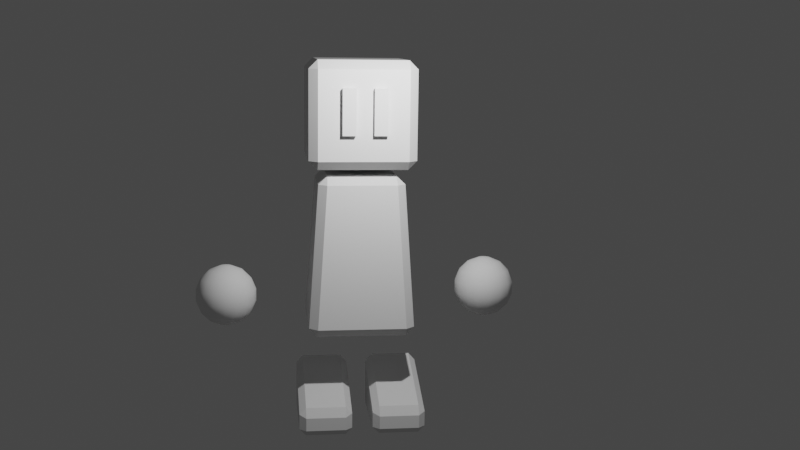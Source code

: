 # Source: Wsguy.blend  (saved by Blender 3.4.6; exported with 4.5.12 LTS)
import bpy
from mathutils import Matrix  # noqa: F401  (used for matrix-valued properties, if any)

bpy.ops.wm.read_factory_settings(use_empty=True)
scene = bpy.context.scene
scene.name = 'Scene'

# ---- collections
col_collection = bpy.data.collections.new('Collection'); scene.collection.children.link(col_collection)
col_bodyparts = bpy.data.collections.new('BodyParts'); scene.collection.children.link(col_bodyparts)
col_faceparts = bpy.data.collections.new('FaceParts'); scene.collection.children.link(col_faceparts)

# ---- materials (node trees are filled in below, after node groups)
mat_black = bpy.data.materials.new('Black')
mat_black_002 = bpy.data.materials.new('Black.002')

# ---- node groups
ng_auto_smooth = bpy.data.node_groups.new('Auto Smooth', 'GeometryNodeTree')
_s = ng_auto_smooth.interface.new_socket(name='Geometry', in_out='OUTPUT', socket_type='NodeSocketGeometry')
_s = ng_auto_smooth.interface.new_socket(name='Geometry', in_out='INPUT', socket_type='NodeSocketGeometry')
_s = ng_auto_smooth.interface.new_socket(name='Angle', in_out='INPUT', socket_type='NodeSocketFloat')
_s.subtype = 'ANGLE'
_s.min_value = 0.0
_s.max_value = 3.142
ng_auto_smooth.is_modifier = True
_N = ng_auto_smooth.nodes; _L = ng_auto_smooth.links
n0 = _N.new('NodeGroupOutput'); n0.name = 'Group Output'; n0.location = (480, -100)
n1 = _N.new('NodeGroupInput'); n1.name = 'Group Input'; n1.location = (-420, -300)
n2 = _N.new('NodeGroupInput'); n2.name = 'Group Input.001'; n2.location = (-60, -100)
n3 = _N.new('GeometryNodeSetShadeSmooth'); n3.name = 'Set Shade Smooth'; n3.location = (120, -100)
n3.domain = 'EDGE'
n4 = _N.new('GeometryNodeSetShadeSmooth'); n4.name = 'Set Shade Smooth.001'; n4.location = (300, -100)
n5 = _N.new('GeometryNodeInputMeshEdgeAngle'); n5.name = 'Edge Angle'; n5.location = (-420, -220)
n6 = _N.new('GeometryNodeInputEdgeSmooth'); n6.name = 'Is Edge Smooth'; n6.location = (-60, -160)
n7 = _N.new('GeometryNodeInputShadeSmooth'); n7.name = 'Is Face Smooth'; n7.location = (-240, -340)
n8 = _N.new('FunctionNodeBooleanMath'); n8.name = 'Boolean Math'; n8.location = (-60, -220)
n9 = _N.new('FunctionNodeCompare'); n9.name = 'Compare'; n9.location = (-240, -180)
n9.operation = 'LESS_EQUAL'
_L.new(n5.outputs[0], n9.inputs[0])
_L.new(n4.outputs[0], n0.inputs[0])
_L.new(n1.outputs[1], n9.inputs[1])
_L.new(n9.outputs[0], n8.inputs[0])
_L.new(n7.outputs[0], n8.inputs[1])
_L.new(n2.outputs[0], n3.inputs[0])
_L.new(n6.outputs[0], n3.inputs[1])
_L.new(n3.outputs[0], n4.inputs[0])
_L.new(n8.outputs[0], n3.inputs[2])
n0.is_active_output = True

# ---- material node trees

# ---- world
world_world = bpy.data.worlds.new('World'); scene.world = world_world
world_world.use_nodes = True; world_world.node_tree.nodes.clear()
_N = world_world.node_tree.nodes; _L = world_world.node_tree.links
n0 = _N.new('ShaderNodeOutputWorld'); n0.name = 'World Output'; n0.location = (300, 300)
n1 = _N.new('ShaderNodeBackground'); n1.name = 'Background'; n1.location = (10, 300)
n1.inputs[0].default_value = (0.05088, 0.05088, 0.05088, 1.0)
_L.new(n1.outputs[0], n0.inputs[0])
n0.is_active_output = True
world_world.color = (1.0, 1.0, 1.0)
world_world.use_sun_shadow = False
world_world.sun_shadow_jitter_overblur = 0.0

# ---- cameras
cam_camera = bpy.data.cameras.new('Camera')
cam_camera.clip_end = 100.0
cam_camera.ortho_scale = 7.314

# ---- lights
light_light = bpy.data.lights.new('Light', 'POINT')
light_light.transmission_factor = 0.0
light_light.energy = 1000.0
light_light.shadow_soft_size = 0.1
light_light.shadow_maximum_resolution = 0.006
light_light.use_absolute_resolution = True

# ---- meshes
me_cube_001 = bpy.data.meshes.new('Cube.001')
me_cube_001.from_pydata([(-0.8359, -0.8359, -1.0), (-0.8359, -1.0, -0.8359), (-1.0, -0.8359, -0.8359), (-0.8359, -1.0, 0.8359), (-0.8359, -0.8359, 1.0), (-1.0, -0.8359, 0.8359), (-0.8359, 0.8359, -1.0), (-1.0, 0.8359, -0.8359), (-0.8359, 1.0, -0.8359), (-0.8359, 0.8359, 1.0), (-0.8359, 1.0, 0.8359), (-1.0, 0.8359, 0.8359), (0.8359, -0.8359, -1.0), (1.0, -0.8359, -0.8359), (0.8359, -1.0, -0.8359), (0.8359, -0.8359, 1.0), (0.8359, -1.0, 0.8359), (1.0, -0.8359, 0.8359), (0.8359, 0.8359, -1.0), (0.8359, 1.0, -0.8359), (1.0, 0.8359, -0.8359), (0.8359, 0.8359, 1.0), (1.0, 0.8359, 0.8359), (0.8359, 1.0, 0.8359)], [], [(14, 16, 3, 1), (20, 22, 17, 13), (21, 9, 4, 15), (2, 5, 11, 7), (8, 10, 23, 19), (0, 1, 2), (3, 4, 5), (6, 7, 8), (9, 10, 11), (12, 13, 14), (15, 16, 17), (18, 19, 20), (21, 22, 23), (6, 0, 2, 7), (1, 3, 5, 2), (4, 9, 11, 5), (10, 8, 7, 11), (18, 6, 8, 19), (9, 21, 23, 10), (22, 20, 19, 23), (12, 18, 20, 13), (21, 15, 17, 22), (16, 14, 13, 17), (0, 12, 14, 1), (15, 4, 3, 16), (6, 18, 12, 0)])
_uv = me_cube_001.uv_layers.new(name='UVMap')
_uv.uv.foreach_set('vector', [0.3955, 0.7705, 0.6045, 0.7705, 0.6045, 0.9795, 0.3955, 0.9795, 0.3955, 0.5205, 0.6045, 0.5205, 0.6045, 0.7295, 0.3955, 0.7295, 0.6455, 0.5205, 0.8545, 0.5205, 0.8545, 0.7295, 0.6455, 0.7295, 0.3955, 0.02051, 0.6045, 0.02051, 0.6045, 0.2295, 0.3955, 0.2295, 0.3955, 0.2705, 0.6045, 0.2705, 0.6045, 0.4795, 0.3955, 0.4795, 0.1455, 0.7295, 0.1455, 0.75, 0.125, 0.7295, 0.6045, 0.0, 0.625, 0.02051, 0.6045, 0.02051, 0.1455, 0.5205, 0.125, 0.5205, 0.1455, 0.5, 0.625, 0.2295, 0.6045, 0.25, 0.6045, 0.2295, 0.3545, 0.7295, 0.375, 0.7295, 0.3545, 0.75, 0.625, 0.7705, 0.6045, 0.7705, 0.6045, 0.75, 0.3545, 0.5205, 0.3545, 0.5, 0.375, 0.5205, 0.625, 0.4795, 0.6045, 0.5, 0.6045, 0.4795, 0.1455, 0.5205, 0.1455, 0.7295, 0.125, 0.7295, 0.125, 0.5205, 0.3955, 0.0, 0.6045, 0.0, 0.6045, 0.02051, 0.3955, 0.02051, 0.625, 0.02051, 0.625, 0.2295, 0.6045, 0.2295, 0.6045, 0.02051, 0.6045, 0.2705, 0.3955, 0.2705, 0.3955, 0.2295, 0.6045, 0.2295, 0.3545, 0.5205, 0.1455, 0.5205, 0.1455, 0.5, 0.3545, 0.5, 0.625, 0.2705, 0.625, 0.4795, 0.6045, 0.4795, 0.6045, 0.2705, 0.6045, 0.5205, 0.3955, 0.5205, 0.3955, 0.4795, 0.6045, 0.4795, 0.3545, 0.7295, 0.3545, 0.5205, 0.3955, 0.5205, 0.3955, 0.7295, 0.6455, 0.5205, 0.6455, 0.7295, 0.6045, 0.7295, 0.6045, 0.5205, 0.6045, 0.7705, 0.3955, 0.7705, 0.3955, 0.7295, 0.6045, 0.7295, 0.1455, 0.7295, 0.3545, 0.7295, 0.3545, 0.75, 0.1455, 0.75, 0.625, 0.7705, 0.625, 0.9795, 0.6045, 0.9795, 0.6045, 0.7705, 0.1455, 0.5205, 0.3545, 0.5205, 0.3545, 0.7295, 0.1455, 0.7295])
me_cube_001.update()
me_sphere_001 = bpy.data.meshes.new('Sphere.001')
me_sphere_001.from_pydata([(-4.005e-08, 0.3245, 0.4856), (-4.005e-08, 0.4856, 0.3245), (-4.005e-08, 0.5728, 0.1139), (-4.005e-08, 0.5728, -0.1139), (-4.005e-08, 0.4856, -0.3245), (0.0436, 0.1053, 0.5728), (0.1242, 0.2998, 0.4856), (0.1858, 0.4487, 0.3245), (0.2192, 0.5292, 0.1139), (0.2192, 0.5292, -0.1139), (0.1858, 0.4487, -0.3245), (0.1242, 0.2998, -0.4856), (0.0436, 0.1053, -0.5728), (0.08057, 0.08057, 0.5728), (0.2294, 0.2294, 0.4856), (0.3434, 0.3434, 0.3245), (0.4051, 0.4051, 0.1139), (0.4051, 0.4051, -0.1139), (0.3434, 0.3434, -0.3245), (0.2294, 0.2294, -0.4856), (0.08057, 0.08057, -0.5728), (-4.005e-08, -1.192e-07, 0.5841), (0.1053, 0.0436, 0.5728), (0.2998, 0.1242, 0.4856), (0.4487, 0.1858, 0.3245), (0.5292, 0.2192, 0.1139), (0.5292, 0.2192, -0.1139), (0.4487, 0.1858, -0.3245), (0.2998, 0.1242, -0.4856), (0.1053, 0.0436, -0.5728), (0.1139, -1.192e-07, 0.5728), (0.3245, -1.192e-07, 0.4856), (0.4856, -1.192e-07, 0.3245), (0.5728, -1.192e-07, 0.1139), (0.5728, -1.192e-07, -0.1139), (0.4856, -1.192e-07, -0.3245), (0.3245, -1.192e-07, -0.4856), (0.1139, -1.192e-07, -0.5728), (0.1053, -0.0436, 0.5728), (0.2998, -0.1242, 0.4856), (0.4487, -0.1858, 0.3245), (0.5292, -0.2192, 0.1139), (0.5292, -0.2192, -0.1139), (0.4487, -0.1858, -0.3245), (0.2998, -0.1242, -0.4856), (0.1053, -0.0436, -0.5728), (0.08057, -0.08057, 0.5728), (0.2294, -0.2294, 0.4856), (0.3434, -0.3434, 0.3245), (0.4051, -0.4051, 0.1139), (0.4051, -0.4051, -0.1139), (0.3434, -0.3434, -0.3245), (0.2294, -0.2294, -0.4856), (0.08057, -0.08057, -0.5728), (0.0436, -0.1053, 0.5728), (0.1242, -0.2998, 0.4856), (0.1858, -0.4487, 0.3245), (0.2192, -0.5292, 0.1139), (0.2192, -0.5292, -0.1139), (0.1858, -0.4487, -0.3245), (0.1242, -0.2998, -0.4856), (0.0436, -0.1053, -0.5728), (-4.44e-08, -0.1139, 0.5728), (-9.662e-08, -0.3245, 0.4856), (-1.01e-07, -0.4856, 0.3245), (-1.184e-07, -0.5728, 0.1139), (-1.184e-07, -0.5728, -0.1139), (-1.01e-07, -0.4856, -0.3245), (-9.662e-08, -0.3245, -0.4856), (-4.44e-08, -0.1139, -0.5728), (-0.0436, -0.1053, 0.5728), (-0.1242, -0.2998, 0.4856), (-0.1858, -0.4487, 0.3245), (-0.2192, -0.5292, 0.1139), (-0.2192, -0.5292, -0.1139), (-0.1858, -0.4487, -0.3245), (-0.1242, -0.2998, -0.4856), (-0.0436, -0.1053, -0.5728), (-0.08057, -0.08057, 0.5728), (-0.2294, -0.2294, 0.4856), (-0.3434, -0.3434, 0.3245), (-0.4051, -0.4051, 0.1139), (-0.4051, -0.4051, -0.1139), (-0.3434, -0.3434, -0.3245), (-0.2294, -0.2294, -0.4856), (-0.08057, -0.08057, -0.5728), (-4.005e-08, -1.192e-07, -0.5841), (-0.1053, -0.0436, 0.5728), (-0.2998, -0.1242, 0.4856), (-0.4487, -0.1858, 0.3245), (-0.5292, -0.2192, 0.1139), (-0.5292, -0.2192, -0.1139), (-0.4487, -0.1858, -0.3245), (-0.2998, -0.1242, -0.4856), (-0.1053, -0.0436, -0.5728), (-0.1139, -1.192e-07, 0.5728), (-0.3245, 0.0, 0.4856), (-0.4856, 0.0, 0.3245), (-0.5728, 0.0, 0.1139), (-0.5728, 0.0, -0.1139), (-0.4856, 0.0, -0.3245), (-0.3245, 0.0, -0.4856), (-0.1139, -1.192e-07, -0.5728), (-0.1053, 0.0436, 0.5728), (-0.2998, 0.1242, 0.4856), (-0.4487, 0.1858, 0.3245), (-0.5292, 0.2192, 0.1139), (-0.5292, 0.2192, -0.1139), (-0.4487, 0.1858, -0.3245), (-0.2998, 0.1242, -0.4856), (-0.1053, 0.0436, -0.5728), (-0.08057, 0.08057, 0.5728), (-0.2294, 0.2294, 0.4856), (-0.3434, 0.3434, 0.3245), (-0.4051, 0.4051, 0.1139), (-0.4051, 0.4051, -0.1139), (-0.3434, 0.3434, -0.3245), (-0.2294, 0.2294, -0.4856), (-0.08057, 0.08057, -0.5728), (-0.0436, 0.1053, 0.5728), (-0.1242, 0.2998, 0.4856), (-0.1858, 0.4487, 0.3245), (-0.2192, 0.5292, 0.1139), (-0.2192, 0.5292, -0.1139), (-0.1858, 0.4487, -0.3245), (-0.1242, 0.2998, -0.4856), (-0.0436, 0.1053, -0.5728), (-3.135e-08, 0.1139, 0.5728), (8.615e-08, 0.3245, -0.4856), (-3.135e-08, 0.1139, -0.5728)], [], [(122, 2, 3, 123), (9, 3, 2, 8), (4, 3, 9, 10), (23, 14, 13, 22), (18, 10, 9, 17), (21, 5, 127), (12, 129, 128, 11), (11, 128, 4, 10), (21, 13, 5), (20, 12, 11, 19), (127, 5, 6, 0), (15, 7, 6, 14), (17, 9, 8, 16), (26, 17, 16, 25), (24, 15, 14, 23), (34, 26, 25, 33), (27, 18, 17, 26), (86, 12, 20), (32, 24, 23, 31), (29, 20, 19, 28), (33, 25, 24, 32), (28, 19, 18, 27), (31, 23, 22, 30), (21, 22, 13), (42, 34, 33, 41), (36, 28, 27, 35), (35, 27, 26, 34), (37, 29, 28, 36), (41, 33, 32, 40), (39, 31, 30, 38), (21, 30, 22), (86, 20, 29), (50, 42, 41, 49), (44, 36, 35, 43), (43, 35, 34, 42), (40, 32, 31, 39), (47, 39, 38, 46), (49, 41, 40, 48), (21, 38, 30), (45, 37, 36, 44), (86, 29, 37), (52, 44, 43, 51), (51, 43, 42, 50), (48, 40, 39, 47), (58, 50, 49, 57), (55, 47, 46, 54), (21, 46, 38), (53, 45, 44, 52), (57, 49, 48, 56), (86, 37, 45), (60, 52, 51, 59), (59, 51, 50, 58), (56, 48, 47, 55), (66, 58, 57, 65), (61, 53, 52, 60), (21, 54, 46), (65, 57, 56, 64), (86, 45, 53), (63, 55, 54, 62), (68, 60, 59, 67), (67, 59, 58, 66), (64, 56, 55, 63), (74, 66, 65, 73), (69, 61, 60, 68), (73, 65, 64, 72), (21, 62, 54), (86, 53, 61), (71, 63, 62, 70), (76, 68, 67, 75), (75, 67, 66, 74), (72, 64, 63, 71), (82, 74, 73, 81), (81, 73, 72, 80), (86, 61, 69), (21, 70, 62), (79, 71, 70, 78), (77, 69, 68, 76), (83, 75, 74, 82), (80, 72, 71, 79), (91, 82, 81, 90), (84, 76, 75, 83), (21, 78, 70), (86, 69, 77), (88, 79, 78, 87), (85, 77, 76, 84), (90, 81, 80, 89), (89, 80, 79, 88), (99, 91, 90, 98), (93, 84, 83, 92), (21, 87, 78), (86, 77, 85), (96, 88, 87, 95), (92, 83, 82, 91), (98, 90, 89, 97), (94, 85, 84, 93), (97, 89, 88, 96), (107, 99, 98, 106), (101, 93, 92, 100), (21, 95, 87), (104, 96, 95, 103), (100, 92, 91, 99), (86, 85, 94), (102, 94, 93, 101), (106, 98, 97, 105), (108, 100, 99, 107), (105, 97, 96, 104), (115, 107, 106, 114), (109, 101, 100, 108), (112, 104, 103, 111), (86, 94, 102), (110, 102, 101, 109), (114, 106, 105, 113), (21, 103, 95), (116, 108, 107, 115), (113, 105, 104, 112), (123, 115, 114, 122), (86, 102, 110), (120, 112, 111, 119), (118, 110, 109, 117), (122, 114, 113, 121), (117, 109, 108, 116), (21, 111, 103), (121, 113, 112, 120), (86, 126, 129), (124, 116, 115, 123), (86, 110, 118), (121, 120, 0, 1), (126, 118, 117, 125), (122, 121, 1, 2), (125, 117, 116, 124), (0, 120, 119, 127), (21, 119, 111), (128, 125, 124, 4), (124, 123, 3, 4), (129, 126, 125, 128), (21, 127, 119), (86, 118, 126), (16, 8, 7, 15), (2, 1, 7, 8), (25, 16, 15, 24), (86, 129, 12), (19, 11, 10, 18), (14, 6, 5, 13), (1, 0, 6, 7)])
me_sphere_001.polygons.foreach_set('use_smooth', [True] * 144)
_uv = me_sphere_001.uv_layers.new(name='UVMap')
_uv.uv.foreach_set('vector', [0.8125, 0.5625, 0.75, 0.5625, 0.75, 0.4375, 0.8125, 0.4375, 0.6875, 0.4375, 0.75, 0.4375, 0.75, 0.5625, 0.6875, 0.5625, 0.75, 0.3125, 0.75, 0.4375, 0.6875, 0.4375, 0.6875, 0.3125, 0.5625, 0.8125, 0.625, 0.8125, 0.625, 0.9375, 0.5625, 0.9375, 0.625, 0.3125, 0.6875, 0.3125, 0.6875, 0.4375, 0.625, 0.4375, 0.7031, 1.0, 0.6875, 0.9375, 0.75, 0.9375, 0.6875, 0.0625, 0.75, 0.0625, 0.75, 0.1875, 0.6875, 0.1875, 0.6875, 0.1875, 0.75, 0.1875, 0.75, 0.3125, 0.6875, 0.3125, 0.6406, 1.0, 0.625, 0.9375, 0.6875, 0.9375, 0.625, 0.0625, 0.6875, 0.0625, 0.6875, 0.1875, 0.625, 0.1875, 0.75, 0.9375, 0.6875, 0.9375, 0.6875, 0.8125, 0.75, 0.8125, 0.625, 0.6875, 0.6875, 0.6875, 0.6875, 0.8125, 0.625, 0.8125, 0.625, 0.4375, 0.6875, 0.4375, 0.6875, 0.5625, 0.625, 0.5625, 0.5625, 0.4375, 0.625, 0.4375, 0.625, 0.5625, 0.5625, 0.5625, 0.5625, 0.6875, 0.625, 0.6875, 0.625, 0.8125, 0.5625, 0.8125, 0.5, 0.4375, 0.5625, 0.4375, 0.5625, 0.5625, 0.5, 0.5625, 0.5625, 0.3125, 0.625, 0.3125, 0.625, 0.4375, 0.5625, 0.4375, 0.6719, 0.0, 0.6875, 0.0625, 0.625, 0.0625, 0.5, 0.6875, 0.5625, 0.6875, 0.5625, 0.8125, 0.5, 0.8125, 0.5625, 0.0625, 0.625, 0.0625, 0.625, 0.1875, 0.5625, 0.1875, 0.5, 0.5625, 0.5625, 0.5625, 0.5625, 0.6875, 0.5, 0.6875, 0.5625, 0.1875, 0.625, 0.1875, 0.625, 0.3125, 0.5625, 0.3125, 0.5, 0.8125, 0.5625, 0.8125, 0.5625, 0.9375, 0.5, 0.9375, 0.5781, 1.0, 0.5625, 0.9375, 0.625, 0.9375, 0.4375, 0.4375, 0.5, 0.4375, 0.5, 0.5625, 0.4375, 0.5625, 0.5, 0.1875, 0.5625, 0.1875, 0.5625, 0.3125, 0.5, 0.3125, 0.5, 0.3125, 0.5625, 0.3125, 0.5625, 0.4375, 0.5, 0.4375, 0.5, 0.0625, 0.5625, 0.0625, 0.5625, 0.1875, 0.5, 0.1875, 0.4375, 0.5625, 0.5, 0.5625, 0.5, 0.6875, 0.4375, 0.6875, 0.4375, 0.8125, 0.5, 0.8125, 0.5, 0.9375, 0.4375, 0.9375, 0.5156, 1.0, 0.5, 0.9375, 0.5625, 0.9375, 0.6094, 0.0, 0.625, 0.0625, 0.5625, 0.0625, 0.375, 0.4375, 0.4375, 0.4375, 0.4375, 0.5625, 0.375, 0.5625, 0.4375, 0.1875, 0.5, 0.1875, 0.5, 0.3125, 0.4375, 0.3125, 0.4375, 0.3125, 0.5, 0.3125, 0.5, 0.4375, 0.4375, 0.4375, 0.4375, 0.6875, 0.5, 0.6875, 0.5, 0.8125, 0.4375, 0.8125, 0.375, 0.8125, 0.4375, 0.8125, 0.4375, 0.9375, 0.375, 0.9375, 0.375, 0.5625, 0.4375, 0.5625, 0.4375, 0.6875, 0.375, 0.6875, 0.4531, 1.0, 0.4375, 0.9375, 0.5, 0.9375, 0.4375, 0.0625, 0.5, 0.0625, 0.5, 0.1875, 0.4375, 0.1875, 0.5469, 0.0, 0.5625, 0.0625, 0.5, 0.0625, 0.375, 0.1875, 0.4375, 0.1875, 0.4375, 0.3125, 0.375, 0.3125, 0.375, 0.3125, 0.4375, 0.3125, 0.4375, 0.4375, 0.375, 0.4375, 0.375, 0.6875, 0.4375, 0.6875, 0.4375, 0.8125, 0.375, 0.8125, 0.3125, 0.4375, 0.375, 0.4375, 0.375, 0.5625, 0.3125, 0.5625, 0.3125, 0.8125, 0.375, 0.8125, 0.375, 0.9375, 0.3125, 0.9375, 0.3906, 1.0, 0.375, 0.9375, 0.4375, 0.9375, 0.375, 0.0625, 0.4375, 0.0625, 0.4375, 0.1875, 0.375, 0.1875, 0.3125, 0.5625, 0.375, 0.5625, 0.375, 0.6875, 0.3125, 0.6875, 0.4844, 0.0, 0.5, 0.0625, 0.4375, 0.0625, 0.3125, 0.1875, 0.375, 0.1875, 0.375, 0.3125, 0.3125, 0.3125, 0.3125, 0.3125, 0.375, 0.3125, 0.375, 0.4375, 0.3125, 0.4375, 0.3125, 0.6875, 0.375, 0.6875, 0.375, 0.8125, 0.3125, 0.8125, 0.25, 0.4375, 0.3125, 0.4375, 0.3125, 0.5625, 0.25, 0.5625, 0.3125, 0.0625, 0.375, 0.0625, 0.375, 0.1875, 0.3125, 0.1875, 0.3281, 1.0, 0.3125, 0.9375, 0.375, 0.9375, 0.25, 0.5625, 0.3125, 0.5625, 0.3125, 0.6875, 0.25, 0.6875, 0.4219, 0.0, 0.4375, 0.0625, 0.375, 0.0625, 0.25, 0.8125, 0.3125, 0.8125, 0.3125, 0.9375, 0.25, 0.9375, 0.25, 0.1875, 0.3125, 0.1875, 0.3125, 0.3125, 0.25, 0.3125, 0.25, 0.3125, 0.3125, 0.3125, 0.3125, 0.4375, 0.25, 0.4375, 0.25, 0.6875, 0.3125, 0.6875, 0.3125, 0.8125, 0.25, 0.8125, 0.1875, 0.4375, 0.25, 0.4375, 0.25, 0.5625, 0.1875, 0.5625, 0.25, 0.0625, 0.3125, 0.0625, 0.3125, 0.1875, 0.25, 0.1875, 0.1875, 0.5625, 0.25, 0.5625, 0.25, 0.6875, 0.1875, 0.6875, 0.2656, 1.0, 0.25, 0.9375, 0.3125, 0.9375, 0.3594, 0.0, 0.375, 0.0625, 0.3125, 0.0625, 0.1875, 0.8125, 0.25, 0.8125, 0.25, 0.9375, 0.1875, 0.9375, 0.1875, 0.1875, 0.25, 0.1875, 0.25, 0.3125, 0.1875, 0.3125, 0.1875, 0.3125, 0.25, 0.3125, 0.25, 0.4375, 0.1875, 0.4375, 0.1875, 0.6875, 0.25, 0.6875, 0.25, 0.8125, 0.1875, 0.8125, 0.125, 0.4375, 0.1875, 0.4375, 0.1875, 0.5625, 0.125, 0.5625, 0.125, 0.5625, 0.1875, 0.5625, 0.1875, 0.6875, 0.125, 0.6875, 0.2969, 0.0, 0.3125, 0.0625, 0.25, 0.0625, 0.2031, 1.0, 0.1875, 0.9375, 0.25, 0.9375, 0.125, 0.8125, 0.1875, 0.8125, 0.1875, 0.9375, 0.125, 0.9375, 0.1875, 0.0625, 0.25, 0.0625, 0.25, 0.1875, 0.1875, 0.1875, 0.125, 0.3125, 0.1875, 0.3125, 0.1875, 0.4375, 0.125, 0.4375, 0.125, 0.6875, 0.1875, 0.6875, 0.1875, 0.8125, 0.125, 0.8125, 0.0625, 0.4375, 0.125, 0.4375, 0.125, 0.5625, 0.0625, 0.5625, 0.125, 0.1875, 0.1875, 0.1875, 0.1875, 0.3125, 0.125, 0.3125, 0.1406, 1.0, 0.125, 0.9375, 0.1875, 0.9375, 0.2344, 0.0, 0.25, 0.0625, 0.1875, 0.0625, 0.0625, 0.8125, 0.125, 0.8125, 0.125, 0.9375, 0.0625, 0.9375, 0.125, 0.0625, 0.1875, 0.0625, 0.1875, 0.1875, 0.125, 0.1875, 0.0625, 0.5625, 0.125, 0.5625, 0.125, 0.6875, 0.0625, 0.6875, 0.0625, 0.6875, 0.125, 0.6875, 0.125, 0.8125, 0.0625, 0.8125, 0.0, 0.4375, 0.0625, 0.4375, 0.0625, 0.5625, 1.0, 0.5625, 0.0625, 0.1875, 0.125, 0.1875, 0.125, 0.3125, 0.0625, 0.3125, 0.07812, 1.0, 0.0625, 0.9375, 0.125, 0.9375, 0.1719, 0.0, 0.1875, 0.0625, 0.125, 0.0625, 0.0, 0.8125, 0.0625, 0.8125, 0.0625, 0.9375, 1.0, 0.9375, 0.0625, 0.3125, 0.125, 0.3125, 0.125, 0.4375, 0.0625, 0.4375, 0.0, 0.5625, 0.0625, 0.5625, 0.0625, 0.6875, 1.0, 0.6875, 0.0625, 0.0625, 0.125, 0.0625, 0.125, 0.1875, 0.0625, 0.1875, 0.0, 0.6875, 0.0625, 0.6875, 0.0625, 0.8125, 1.0, 0.8125, 0.9375, 0.4375, 0.0, 0.4375, 1.0, 0.5625, 0.9375, 0.5625, 0.0, 0.1875, 0.0625, 0.1875, 0.0625, 0.3125, 1.0, 0.3125, 0.01562, 1.0, 0.0, 0.9375, 0.0625, 0.9375, 0.9375, 0.8125, 0.0, 0.8125, 1.0, 0.9375, 0.9375, 0.9375, 0.0, 0.3125, 0.0625, 0.3125, 0.0625, 0.4375, 1.0, 0.4375, 0.1094, 0.0, 0.125, 0.0625, 0.0625, 0.0625, 0.0, 0.0625, 0.0625, 0.0625, 0.0625, 0.1875, 1.0, 0.1875, 0.9375, 0.5625, 0.0, 0.5625, 1.0, 0.6875, 0.9375, 0.6875, 0.9375, 0.3125, 0.0, 0.3125, 1.0, 0.4375, 0.9375, 0.4375, 0.9375, 0.6875, 0.0, 0.6875, 1.0, 0.8125, 0.9375, 0.8125, 0.875, 0.4375, 0.9375, 0.4375, 0.9375, 0.5625, 0.875, 0.5625, 0.9375, 0.1875, 0.0, 0.1875, 1.0, 0.3125, 0.9375, 0.3125, 0.875, 0.8125, 0.9375, 0.8125, 0.9375, 0.9375, 0.875, 0.9375, 0.04688, 0.0, 0.0625, 0.0625, 0.0, 0.0625, 0.9375, 0.0625, 0.0, 0.0625, 1.0, 0.1875, 0.9375, 0.1875, 0.875, 0.5625, 0.9375, 0.5625, 0.9375, 0.6875, 0.875, 0.6875, 0.9531, 1.0, 0.9375, 0.9375, 1.0, 0.9375, 0.875, 0.3125, 0.9375, 0.3125, 0.9375, 0.4375, 0.875, 0.4375, 0.875, 0.6875, 0.9375, 0.6875, 0.9375, 0.8125, 0.875, 0.8125, 0.8125, 0.4375, 0.875, 0.4375, 0.875, 0.5625, 0.8125, 0.5625, 0.9844, 0.0, 1.0, 0.0625, 0.9375, 0.0625, 0.8125, 0.8125, 0.875, 0.8125, 0.875, 0.9375, 0.8125, 0.9375, 0.875, 0.0625, 0.9375, 0.0625, 0.9375, 0.1875, 0.875, 0.1875, 0.8125, 0.5625, 0.875, 0.5625, 0.875, 0.6875, 0.8125, 0.6875, 0.875, 0.1875, 0.9375, 0.1875, 0.9375, 0.3125, 0.875, 0.3125, 0.8906, 1.0, 0.875, 0.9375, 0.9375, 0.9375, 0.8125, 0.6875, 0.875, 0.6875, 0.875, 0.8125, 0.8125, 0.8125, 0.7969, 0.0, 0.8125, 0.0625, 0.75, 0.0625, 0.8125, 0.3125, 0.875, 0.3125, 0.875, 0.4375, 0.8125, 0.4375, 0.9219, 0.0, 0.9375, 0.0625, 0.875, 0.0625, 0.8125, 0.6875, 0.8125, 0.8125, 0.75, 0.8125, 0.75, 0.6875, 0.8125, 0.0625, 0.875, 0.0625, 0.875, 0.1875, 0.8125, 0.1875, 0.8125, 0.5625, 0.8125, 0.6875, 0.75, 0.6875, 0.75, 0.5625, 0.8125, 0.1875, 0.875, 0.1875, 0.875, 0.3125, 0.8125, 0.3125, 0.75, 0.8125, 0.8125, 0.8125, 0.8125, 0.9375, 0.75, 0.9375, 0.8281, 1.0, 0.8125, 0.9375, 0.875, 0.9375, 0.75, 0.1875, 0.8125, 0.1875, 0.8125, 0.3125, 0.75, 0.3125, 0.8125, 0.3125, 0.8125, 0.4375, 0.75, 0.4375, 0.75, 0.3125, 0.75, 0.0625, 0.8125, 0.0625, 0.8125, 0.1875, 0.75, 0.1875, 0.7656, 1.0, 0.75, 0.9375, 0.8125, 0.9375, 0.8594, 0.0, 0.875, 0.0625, 0.8125, 0.0625, 0.625, 0.5625, 0.6875, 0.5625, 0.6875, 0.6875, 0.625, 0.6875, 0.75, 0.5625, 0.75, 0.6875, 0.6875, 0.6875, 0.6875, 0.5625, 0.5625, 0.5625, 0.625, 0.5625, 0.625, 0.6875, 0.5625, 0.6875, 0.7344, 0.0, 0.75, 0.0625, 0.6875, 0.0625, 0.625, 0.1875, 0.6875, 0.1875, 0.6875, 0.3125, 0.625, 0.3125, 0.625, 0.8125, 0.6875, 0.8125, 0.6875, 0.9375, 0.625, 0.9375, 0.75, 0.6875, 0.75, 0.8125, 0.6875, 0.8125, 0.6875, 0.6875])
me_sphere_001.update()
me_cube_004 = bpy.data.meshes.new('Cube.004')
me_cube_004.from_pydata([(-0.7355, -0.3744, -0.4144), (-0.7355, -0.4976, -0.2912), (-0.8587, -0.3744, -0.2912), (-0.7355, -0.4976, 0.5762), (-0.7442, -0.3744, 0.7122), (-0.8587, -0.3744, 0.6343), (-0.7355, 0.3744, -0.4144), (-0.8587, 0.3744, -0.2912), (-0.7355, 0.4976, -0.2912), (-0.7442, 0.3744, 0.7122), (-0.7355, 0.4976, 0.5762), (-0.8587, 0.3744, 0.6343), (0.7355, -0.3744, -0.4143), (0.8587, -0.3744, -0.2911), (0.7355, -0.4976, -0.2911), (0.7442, -0.3744, 0.1228), (0.7355, -0.4976, -0.006323), (0.8587, -0.3744, -0.04581), (0.7355, 0.3744, -0.4143), (0.7355, 0.4976, -0.2911), (0.8587, 0.3744, -0.2911), (0.7442, 0.3744, 0.1228), (0.8587, 0.3744, -0.04581), (0.7355, 0.4976, -0.006323)], [], [(14, 16, 3, 1), (20, 22, 17, 13), (21, 9, 4, 15), (2, 5, 11, 7), (8, 10, 23, 19), (0, 1, 2), (3, 4, 5), (6, 7, 8), (9, 10, 11), (12, 13, 14), (15, 16, 17), (18, 19, 20), (21, 22, 23), (6, 0, 2, 7), (1, 3, 5, 2), (4, 9, 11, 5), (10, 8, 7, 11), (18, 6, 8, 19), (9, 21, 23, 10), (22, 20, 19, 23), (12, 18, 20, 13), (21, 15, 17, 22), (16, 14, 13, 17), (0, 12, 14, 1), (15, 4, 3, 16), (6, 18, 12, 0)])
_uv = me_cube_004.uv_layers.new(name='UVMap')
_uv.uv.foreach_set('vector', [0.4309, 0.7679, 0.568, 0.7679, 0.5948, 0.9821, 0.4045, 0.9821, 0.4376, 0.531, 0.5624, 0.531, 0.5624, 0.719, 0.4376, 0.719, 0.6417, 0.531, 0.8583, 0.531, 0.8583, 0.719, 0.6417, 0.719, 0.4013, 0.03095, 0.5987, 0.03095, 0.5987, 0.219, 0.4013, 0.219, 0.4045, 0.2679, 0.5948, 0.2679, 0.568, 0.4821, 0.4309, 0.4821, 0.1429, 0.719, 0.1429, 0.75, 0.125, 0.719, 0.5863, 0.0, 0.6153, 0.03095, 0.5987, 0.03095, 0.1429, 0.531, 0.125, 0.531, 0.1429, 0.5, 0.6153, 0.219, 0.5863, 0.25, 0.5987, 0.219, 0.3571, 0.719, 0.375, 0.719, 0.3571, 0.75, 0.625, 0.719, 0.5824, 0.75, 0.5624, 0.719, 0.3571, 0.531, 0.3571, 0.5, 0.375, 0.531, 0.625, 0.531, 0.5624, 0.531, 0.5824, 0.5, 0.1429, 0.531, 0.1429, 0.719, 0.125, 0.719, 0.125, 0.531, 0.4013, 0.0, 0.5863, 0.0, 0.5987, 0.03095, 0.4013, 0.03095, 0.625, 0.03095, 0.625, 0.219, 0.5987, 0.219, 0.5987, 0.03095, 0.5948, 0.2679, 0.4045, 0.2679, 0.4013, 0.219, 0.5987, 0.219, 0.3571, 0.531, 0.1429, 0.531, 0.1429, 0.5, 0.3571, 0.5, 0.625, 0.2667, 0.625, 0.4833, 0.568, 0.4821, 0.5948, 0.2679, 0.5624, 0.531, 0.4376, 0.531, 0.4309, 0.4821, 0.568, 0.4821, 0.3571, 0.719, 0.3571, 0.531, 0.4376, 0.531, 0.4376, 0.719, 0.6417, 0.531, 0.6417, 0.719, 0.5624, 0.719, 0.5624, 0.531, 0.568, 0.7679, 0.4309, 0.7679, 0.4376, 0.719, 0.5624, 0.719, 0.1429, 0.719, 0.3571, 0.719, 0.3571, 0.75, 0.1429, 0.75, 0.625, 0.7667, 0.625, 0.9833, 0.5948, 0.9821, 0.568, 0.7679, 0.1429, 0.531, 0.3571, 0.531, 0.3571, 0.719, 0.1429, 0.719])
me_cube_004.update()
me_sphere = bpy.data.meshes.new('Sphere')
me_sphere.from_pydata([(-4.005e-08, 0.3245, 0.4856), (-4.005e-08, 0.4856, 0.3245), (-4.005e-08, 0.5728, 0.1139), (-4.005e-08, 0.5728, -0.1139), (-4.005e-08, 0.4856, -0.3245), (0.0436, 0.1053, 0.5728), (0.1242, 0.2998, 0.4856), (0.1858, 0.4487, 0.3245), (0.2192, 0.5292, 0.1139), (0.2192, 0.5292, -0.1139), (0.1858, 0.4487, -0.3245), (0.1242, 0.2998, -0.4856), (0.0436, 0.1053, -0.5728), (0.08057, 0.08057, 0.5728), (0.2294, 0.2294, 0.4856), (0.3434, 0.3434, 0.3245), (0.4051, 0.4051, 0.1139), (0.4051, 0.4051, -0.1139), (0.3434, 0.3434, -0.3245), (0.2294, 0.2294, -0.4856), (0.08057, 0.08057, -0.5728), (-4.005e-08, -2.384e-07, 0.5841), (0.1053, 0.0436, 0.5728), (0.2998, 0.1242, 0.4856), (0.4487, 0.1858, 0.3245), (0.5292, 0.2192, 0.1139), (0.5292, 0.2192, -0.1139), (0.4487, 0.1858, -0.3245), (0.2998, 0.1242, -0.4856), (0.1053, 0.0436, -0.5728), (0.1139, -2.384e-07, 0.5728), (0.3245, -2.384e-07, 0.4856), (0.4856, -2.384e-07, 0.3245), (0.5728, -2.384e-07, 0.1139), (0.5728, -2.384e-07, -0.1139), (0.4856, -2.384e-07, -0.3245), (0.3245, -2.384e-07, -0.4856), (0.1139, -2.384e-07, -0.5728), (0.1053, -0.0436, 0.5728), (0.2998, -0.1242, 0.4856), (0.4487, -0.1858, 0.3245), (0.5292, -0.2192, 0.1139), (0.5292, -0.2192, -0.1139), (0.4487, -0.1858, -0.3245), (0.2998, -0.1242, -0.4856), (0.1053, -0.0436, -0.5728), (0.08057, -0.08057, 0.5728), (0.2294, -0.2294, 0.4856), (0.3434, -0.3434, 0.3245), (0.4051, -0.4051, 0.1139), (0.4051, -0.4051, -0.1139), (0.3434, -0.3434, -0.3245), (0.2294, -0.2294, -0.4856), (0.08057, -0.08057, -0.5728), (0.0436, -0.1053, 0.5728), (0.1242, -0.2998, 0.4856), (0.1858, -0.4487, 0.3245), (0.2192, -0.5292, 0.1139), (0.2192, -0.5292, -0.1139), (0.1858, -0.4487, -0.3245), (0.1242, -0.2998, -0.4856), (0.0436, -0.1053, -0.5728), (-4.44e-08, -0.1139, 0.5728), (-9.662e-08, -0.3245, 0.4856), (-1.01e-07, -0.4856, 0.3245), (-1.184e-07, -0.5728, 0.1139), (-1.184e-07, -0.5728, -0.1139), (-1.01e-07, -0.4856, -0.3245), (-9.662e-08, -0.3245, -0.4856), (-4.44e-08, -0.1139, -0.5728), (-0.0436, -0.1053, 0.5728), (-0.1242, -0.2998, 0.4856), (-0.1858, -0.4487, 0.3245), (-0.2192, -0.5292, 0.1139), (-0.2192, -0.5292, -0.1139), (-0.1858, -0.4487, -0.3245), (-0.1242, -0.2998, -0.4856), (-0.0436, -0.1053, -0.5728), (-0.08057, -0.08057, 0.5728), (-0.2294, -0.2294, 0.4856), (-0.3434, -0.3434, 0.3245), (-0.4051, -0.4051, 0.1139), (-0.4051, -0.4051, -0.1139), (-0.3434, -0.3434, -0.3245), (-0.2294, -0.2294, -0.4856), (-0.08057, -0.08057, -0.5728), (-4.005e-08, -2.384e-07, -0.5841), (-0.1053, -0.0436, 0.5728), (-0.2998, -0.1242, 0.4856), (-0.4487, -0.1858, 0.3245), (-0.5292, -0.2192, 0.1139), (-0.5292, -0.2192, -0.1139), (-0.4487, -0.1858, -0.3245), (-0.2998, -0.1242, -0.4856), (-0.1053, -0.0436, -0.5728), (-0.1139, -2.384e-07, 0.5728), (-0.3245, -1.192e-07, 0.4856), (-0.4856, -1.192e-07, 0.3245), (-0.5728, -1.192e-07, 0.1139), (-0.5728, -1.192e-07, -0.1139), (-0.4856, -1.192e-07, -0.3245), (-0.3245, -1.192e-07, -0.4856), (-0.1139, -2.384e-07, -0.5728), (-0.1053, 0.0436, 0.5728), (-0.2998, 0.1242, 0.4856), (-0.4487, 0.1858, 0.3245), (-0.5292, 0.2192, 0.1139), (-0.5292, 0.2192, -0.1139), (-0.4487, 0.1858, -0.3245), (-0.2998, 0.1242, -0.4856), (-0.1053, 0.0436, -0.5728), (-0.08057, 0.08057, 0.5728), (-0.2294, 0.2294, 0.4856), (-0.3434, 0.3434, 0.3245), (-0.4051, 0.4051, 0.1139), (-0.4051, 0.4051, -0.1139), (-0.3434, 0.3434, -0.3245), (-0.2294, 0.2294, -0.4856), (-0.08057, 0.08057, -0.5728), (-0.0436, 0.1053, 0.5728), (-0.1242, 0.2998, 0.4856), (-0.1858, 0.4487, 0.3245), (-0.2192, 0.5292, 0.1139), (-0.2192, 0.5292, -0.1139), (-0.1858, 0.4487, -0.3245), (-0.1242, 0.2998, -0.4856), (-0.0436, 0.1053, -0.5728), (-3.135e-08, 0.1139, 0.5728), (8.615e-08, 0.3245, -0.4856), (-3.135e-08, 0.1139, -0.5728)], [], [(122, 2, 3, 123), (9, 3, 2, 8), (4, 3, 9, 10), (23, 14, 13, 22), (18, 10, 9, 17), (21, 5, 127), (12, 129, 128, 11), (11, 128, 4, 10), (21, 13, 5), (20, 12, 11, 19), (127, 5, 6, 0), (15, 7, 6, 14), (17, 9, 8, 16), (26, 17, 16, 25), (24, 15, 14, 23), (34, 26, 25, 33), (27, 18, 17, 26), (86, 12, 20), (32, 24, 23, 31), (29, 20, 19, 28), (33, 25, 24, 32), (28, 19, 18, 27), (31, 23, 22, 30), (21, 22, 13), (42, 34, 33, 41), (36, 28, 27, 35), (35, 27, 26, 34), (37, 29, 28, 36), (41, 33, 32, 40), (39, 31, 30, 38), (21, 30, 22), (86, 20, 29), (50, 42, 41, 49), (44, 36, 35, 43), (43, 35, 34, 42), (40, 32, 31, 39), (47, 39, 38, 46), (49, 41, 40, 48), (21, 38, 30), (45, 37, 36, 44), (86, 29, 37), (52, 44, 43, 51), (51, 43, 42, 50), (48, 40, 39, 47), (58, 50, 49, 57), (55, 47, 46, 54), (21, 46, 38), (53, 45, 44, 52), (57, 49, 48, 56), (86, 37, 45), (60, 52, 51, 59), (59, 51, 50, 58), (56, 48, 47, 55), (66, 58, 57, 65), (61, 53, 52, 60), (21, 54, 46), (65, 57, 56, 64), (86, 45, 53), (63, 55, 54, 62), (68, 60, 59, 67), (67, 59, 58, 66), (64, 56, 55, 63), (74, 66, 65, 73), (69, 61, 60, 68), (73, 65, 64, 72), (21, 62, 54), (86, 53, 61), (71, 63, 62, 70), (76, 68, 67, 75), (75, 67, 66, 74), (72, 64, 63, 71), (82, 74, 73, 81), (81, 73, 72, 80), (86, 61, 69), (21, 70, 62), (79, 71, 70, 78), (77, 69, 68, 76), (83, 75, 74, 82), (80, 72, 71, 79), (91, 82, 81, 90), (84, 76, 75, 83), (21, 78, 70), (86, 69, 77), (88, 79, 78, 87), (85, 77, 76, 84), (90, 81, 80, 89), (89, 80, 79, 88), (99, 91, 90, 98), (93, 84, 83, 92), (21, 87, 78), (86, 77, 85), (96, 88, 87, 95), (92, 83, 82, 91), (98, 90, 89, 97), (94, 85, 84, 93), (97, 89, 88, 96), (107, 99, 98, 106), (101, 93, 92, 100), (21, 95, 87), (104, 96, 95, 103), (100, 92, 91, 99), (86, 85, 94), (102, 94, 93, 101), (106, 98, 97, 105), (108, 100, 99, 107), (105, 97, 96, 104), (115, 107, 106, 114), (109, 101, 100, 108), (112, 104, 103, 111), (86, 94, 102), (110, 102, 101, 109), (114, 106, 105, 113), (21, 103, 95), (116, 108, 107, 115), (113, 105, 104, 112), (123, 115, 114, 122), (86, 102, 110), (120, 112, 111, 119), (118, 110, 109, 117), (122, 114, 113, 121), (117, 109, 108, 116), (21, 111, 103), (121, 113, 112, 120), (86, 126, 129), (124, 116, 115, 123), (86, 110, 118), (121, 120, 0, 1), (126, 118, 117, 125), (122, 121, 1, 2), (125, 117, 116, 124), (0, 120, 119, 127), (21, 119, 111), (128, 125, 124, 4), (124, 123, 3, 4), (129, 126, 125, 128), (21, 127, 119), (86, 118, 126), (16, 8, 7, 15), (2, 1, 7, 8), (25, 16, 15, 24), (86, 129, 12), (19, 11, 10, 18), (14, 6, 5, 13), (1, 0, 6, 7)])
me_sphere.polygons.foreach_set('use_smooth', [True] * 144)
_uv = me_sphere.uv_layers.new(name='UVMap')
_uv.uv.foreach_set('vector', [0.8125, 0.5625, 0.75, 0.5625, 0.75, 0.4375, 0.8125, 0.4375, 0.6875, 0.4375, 0.75, 0.4375, 0.75, 0.5625, 0.6875, 0.5625, 0.75, 0.3125, 0.75, 0.4375, 0.6875, 0.4375, 0.6875, 0.3125, 0.5625, 0.8125, 0.625, 0.8125, 0.625, 0.9375, 0.5625, 0.9375, 0.625, 0.3125, 0.6875, 0.3125, 0.6875, 0.4375, 0.625, 0.4375, 0.7031, 1.0, 0.6875, 0.9375, 0.75, 0.9375, 0.6875, 0.0625, 0.75, 0.0625, 0.75, 0.1875, 0.6875, 0.1875, 0.6875, 0.1875, 0.75, 0.1875, 0.75, 0.3125, 0.6875, 0.3125, 0.6406, 1.0, 0.625, 0.9375, 0.6875, 0.9375, 0.625, 0.0625, 0.6875, 0.0625, 0.6875, 0.1875, 0.625, 0.1875, 0.75, 0.9375, 0.6875, 0.9375, 0.6875, 0.8125, 0.75, 0.8125, 0.625, 0.6875, 0.6875, 0.6875, 0.6875, 0.8125, 0.625, 0.8125, 0.625, 0.4375, 0.6875, 0.4375, 0.6875, 0.5625, 0.625, 0.5625, 0.5625, 0.4375, 0.625, 0.4375, 0.625, 0.5625, 0.5625, 0.5625, 0.5625, 0.6875, 0.625, 0.6875, 0.625, 0.8125, 0.5625, 0.8125, 0.5, 0.4375, 0.5625, 0.4375, 0.5625, 0.5625, 0.5, 0.5625, 0.5625, 0.3125, 0.625, 0.3125, 0.625, 0.4375, 0.5625, 0.4375, 0.6719, 0.0, 0.6875, 0.0625, 0.625, 0.0625, 0.5, 0.6875, 0.5625, 0.6875, 0.5625, 0.8125, 0.5, 0.8125, 0.5625, 0.0625, 0.625, 0.0625, 0.625, 0.1875, 0.5625, 0.1875, 0.5, 0.5625, 0.5625, 0.5625, 0.5625, 0.6875, 0.5, 0.6875, 0.5625, 0.1875, 0.625, 0.1875, 0.625, 0.3125, 0.5625, 0.3125, 0.5, 0.8125, 0.5625, 0.8125, 0.5625, 0.9375, 0.5, 0.9375, 0.5781, 1.0, 0.5625, 0.9375, 0.625, 0.9375, 0.4375, 0.4375, 0.5, 0.4375, 0.5, 0.5625, 0.4375, 0.5625, 0.5, 0.1875, 0.5625, 0.1875, 0.5625, 0.3125, 0.5, 0.3125, 0.5, 0.3125, 0.5625, 0.3125, 0.5625, 0.4375, 0.5, 0.4375, 0.5, 0.0625, 0.5625, 0.0625, 0.5625, 0.1875, 0.5, 0.1875, 0.4375, 0.5625, 0.5, 0.5625, 0.5, 0.6875, 0.4375, 0.6875, 0.4375, 0.8125, 0.5, 0.8125, 0.5, 0.9375, 0.4375, 0.9375, 0.5156, 1.0, 0.5, 0.9375, 0.5625, 0.9375, 0.6094, 0.0, 0.625, 0.0625, 0.5625, 0.0625, 0.375, 0.4375, 0.4375, 0.4375, 0.4375, 0.5625, 0.375, 0.5625, 0.4375, 0.1875, 0.5, 0.1875, 0.5, 0.3125, 0.4375, 0.3125, 0.4375, 0.3125, 0.5, 0.3125, 0.5, 0.4375, 0.4375, 0.4375, 0.4375, 0.6875, 0.5, 0.6875, 0.5, 0.8125, 0.4375, 0.8125, 0.375, 0.8125, 0.4375, 0.8125, 0.4375, 0.9375, 0.375, 0.9375, 0.375, 0.5625, 0.4375, 0.5625, 0.4375, 0.6875, 0.375, 0.6875, 0.4531, 1.0, 0.4375, 0.9375, 0.5, 0.9375, 0.4375, 0.0625, 0.5, 0.0625, 0.5, 0.1875, 0.4375, 0.1875, 0.5469, 0.0, 0.5625, 0.0625, 0.5, 0.0625, 0.375, 0.1875, 0.4375, 0.1875, 0.4375, 0.3125, 0.375, 0.3125, 0.375, 0.3125, 0.4375, 0.3125, 0.4375, 0.4375, 0.375, 0.4375, 0.375, 0.6875, 0.4375, 0.6875, 0.4375, 0.8125, 0.375, 0.8125, 0.3125, 0.4375, 0.375, 0.4375, 0.375, 0.5625, 0.3125, 0.5625, 0.3125, 0.8125, 0.375, 0.8125, 0.375, 0.9375, 0.3125, 0.9375, 0.3906, 1.0, 0.375, 0.9375, 0.4375, 0.9375, 0.375, 0.0625, 0.4375, 0.0625, 0.4375, 0.1875, 0.375, 0.1875, 0.3125, 0.5625, 0.375, 0.5625, 0.375, 0.6875, 0.3125, 0.6875, 0.4844, 0.0, 0.5, 0.0625, 0.4375, 0.0625, 0.3125, 0.1875, 0.375, 0.1875, 0.375, 0.3125, 0.3125, 0.3125, 0.3125, 0.3125, 0.375, 0.3125, 0.375, 0.4375, 0.3125, 0.4375, 0.3125, 0.6875, 0.375, 0.6875, 0.375, 0.8125, 0.3125, 0.8125, 0.25, 0.4375, 0.3125, 0.4375, 0.3125, 0.5625, 0.25, 0.5625, 0.3125, 0.0625, 0.375, 0.0625, 0.375, 0.1875, 0.3125, 0.1875, 0.3281, 1.0, 0.3125, 0.9375, 0.375, 0.9375, 0.25, 0.5625, 0.3125, 0.5625, 0.3125, 0.6875, 0.25, 0.6875, 0.4219, 0.0, 0.4375, 0.0625, 0.375, 0.0625, 0.25, 0.8125, 0.3125, 0.8125, 0.3125, 0.9375, 0.25, 0.9375, 0.25, 0.1875, 0.3125, 0.1875, 0.3125, 0.3125, 0.25, 0.3125, 0.25, 0.3125, 0.3125, 0.3125, 0.3125, 0.4375, 0.25, 0.4375, 0.25, 0.6875, 0.3125, 0.6875, 0.3125, 0.8125, 0.25, 0.8125, 0.1875, 0.4375, 0.25, 0.4375, 0.25, 0.5625, 0.1875, 0.5625, 0.25, 0.0625, 0.3125, 0.0625, 0.3125, 0.1875, 0.25, 0.1875, 0.1875, 0.5625, 0.25, 0.5625, 0.25, 0.6875, 0.1875, 0.6875, 0.2656, 1.0, 0.25, 0.9375, 0.3125, 0.9375, 0.3594, 0.0, 0.375, 0.0625, 0.3125, 0.0625, 0.1875, 0.8125, 0.25, 0.8125, 0.25, 0.9375, 0.1875, 0.9375, 0.1875, 0.1875, 0.25, 0.1875, 0.25, 0.3125, 0.1875, 0.3125, 0.1875, 0.3125, 0.25, 0.3125, 0.25, 0.4375, 0.1875, 0.4375, 0.1875, 0.6875, 0.25, 0.6875, 0.25, 0.8125, 0.1875, 0.8125, 0.125, 0.4375, 0.1875, 0.4375, 0.1875, 0.5625, 0.125, 0.5625, 0.125, 0.5625, 0.1875, 0.5625, 0.1875, 0.6875, 0.125, 0.6875, 0.2969, 0.0, 0.3125, 0.0625, 0.25, 0.0625, 0.2031, 1.0, 0.1875, 0.9375, 0.25, 0.9375, 0.125, 0.8125, 0.1875, 0.8125, 0.1875, 0.9375, 0.125, 0.9375, 0.1875, 0.0625, 0.25, 0.0625, 0.25, 0.1875, 0.1875, 0.1875, 0.125, 0.3125, 0.1875, 0.3125, 0.1875, 0.4375, 0.125, 0.4375, 0.125, 0.6875, 0.1875, 0.6875, 0.1875, 0.8125, 0.125, 0.8125, 0.0625, 0.4375, 0.125, 0.4375, 0.125, 0.5625, 0.0625, 0.5625, 0.125, 0.1875, 0.1875, 0.1875, 0.1875, 0.3125, 0.125, 0.3125, 0.1406, 1.0, 0.125, 0.9375, 0.1875, 0.9375, 0.2344, 0.0, 0.25, 0.0625, 0.1875, 0.0625, 0.0625, 0.8125, 0.125, 0.8125, 0.125, 0.9375, 0.0625, 0.9375, 0.125, 0.0625, 0.1875, 0.0625, 0.1875, 0.1875, 0.125, 0.1875, 0.0625, 0.5625, 0.125, 0.5625, 0.125, 0.6875, 0.0625, 0.6875, 0.0625, 0.6875, 0.125, 0.6875, 0.125, 0.8125, 0.0625, 0.8125, 0.0, 0.4375, 0.0625, 0.4375, 0.0625, 0.5625, 1.0, 0.5625, 0.0625, 0.1875, 0.125, 0.1875, 0.125, 0.3125, 0.0625, 0.3125, 0.07812, 1.0, 0.0625, 0.9375, 0.125, 0.9375, 0.1719, 0.0, 0.1875, 0.0625, 0.125, 0.0625, 0.0, 0.8125, 0.0625, 0.8125, 0.0625, 0.9375, 1.0, 0.9375, 0.0625, 0.3125, 0.125, 0.3125, 0.125, 0.4375, 0.0625, 0.4375, 0.0, 0.5625, 0.0625, 0.5625, 0.0625, 0.6875, 1.0, 0.6875, 0.0625, 0.0625, 0.125, 0.0625, 0.125, 0.1875, 0.0625, 0.1875, 0.0, 0.6875, 0.0625, 0.6875, 0.0625, 0.8125, 1.0, 0.8125, 0.9375, 0.4375, 0.0, 0.4375, 1.0, 0.5625, 0.9375, 0.5625, 0.0, 0.1875, 0.0625, 0.1875, 0.0625, 0.3125, 1.0, 0.3125, 0.01562, 1.0, 0.0, 0.9375, 0.0625, 0.9375, 0.9375, 0.8125, 0.0, 0.8125, 1.0, 0.9375, 0.9375, 0.9375, 0.0, 0.3125, 0.0625, 0.3125, 0.0625, 0.4375, 1.0, 0.4375, 0.1094, 0.0, 0.125, 0.0625, 0.0625, 0.0625, 0.0, 0.0625, 0.0625, 0.0625, 0.0625, 0.1875, 1.0, 0.1875, 0.9375, 0.5625, 0.0, 0.5625, 1.0, 0.6875, 0.9375, 0.6875, 0.9375, 0.3125, 0.0, 0.3125, 1.0, 0.4375, 0.9375, 0.4375, 0.9375, 0.6875, 0.0, 0.6875, 1.0, 0.8125, 0.9375, 0.8125, 0.875, 0.4375, 0.9375, 0.4375, 0.9375, 0.5625, 0.875, 0.5625, 0.9375, 0.1875, 0.0, 0.1875, 1.0, 0.3125, 0.9375, 0.3125, 0.875, 0.8125, 0.9375, 0.8125, 0.9375, 0.9375, 0.875, 0.9375, 0.04688, 0.0, 0.0625, 0.0625, 0.0, 0.0625, 0.9375, 0.0625, 0.0, 0.0625, 1.0, 0.1875, 0.9375, 0.1875, 0.875, 0.5625, 0.9375, 0.5625, 0.9375, 0.6875, 0.875, 0.6875, 0.9531, 1.0, 0.9375, 0.9375, 1.0, 0.9375, 0.875, 0.3125, 0.9375, 0.3125, 0.9375, 0.4375, 0.875, 0.4375, 0.875, 0.6875, 0.9375, 0.6875, 0.9375, 0.8125, 0.875, 0.8125, 0.8125, 0.4375, 0.875, 0.4375, 0.875, 0.5625, 0.8125, 0.5625, 0.9844, 0.0, 1.0, 0.0625, 0.9375, 0.0625, 0.8125, 0.8125, 0.875, 0.8125, 0.875, 0.9375, 0.8125, 0.9375, 0.875, 0.0625, 0.9375, 0.0625, 0.9375, 0.1875, 0.875, 0.1875, 0.8125, 0.5625, 0.875, 0.5625, 0.875, 0.6875, 0.8125, 0.6875, 0.875, 0.1875, 0.9375, 0.1875, 0.9375, 0.3125, 0.875, 0.3125, 0.8906, 1.0, 0.875, 0.9375, 0.9375, 0.9375, 0.8125, 0.6875, 0.875, 0.6875, 0.875, 0.8125, 0.8125, 0.8125, 0.7969, 0.0, 0.8125, 0.0625, 0.75, 0.0625, 0.8125, 0.3125, 0.875, 0.3125, 0.875, 0.4375, 0.8125, 0.4375, 0.9219, 0.0, 0.9375, 0.0625, 0.875, 0.0625, 0.8125, 0.6875, 0.8125, 0.8125, 0.75, 0.8125, 0.75, 0.6875, 0.8125, 0.0625, 0.875, 0.0625, 0.875, 0.1875, 0.8125, 0.1875, 0.8125, 0.5625, 0.8125, 0.6875, 0.75, 0.6875, 0.75, 0.5625, 0.8125, 0.1875, 0.875, 0.1875, 0.875, 0.3125, 0.8125, 0.3125, 0.75, 0.8125, 0.8125, 0.8125, 0.8125, 0.9375, 0.75, 0.9375, 0.8281, 1.0, 0.8125, 0.9375, 0.875, 0.9375, 0.75, 0.1875, 0.8125, 0.1875, 0.8125, 0.3125, 0.75, 0.3125, 0.8125, 0.3125, 0.8125, 0.4375, 0.75, 0.4375, 0.75, 0.3125, 0.75, 0.0625, 0.8125, 0.0625, 0.8125, 0.1875, 0.75, 0.1875, 0.7656, 1.0, 0.75, 0.9375, 0.8125, 0.9375, 0.8594, 0.0, 0.875, 0.0625, 0.8125, 0.0625, 0.625, 0.5625, 0.6875, 0.5625, 0.6875, 0.6875, 0.625, 0.6875, 0.75, 0.5625, 0.75, 0.6875, 0.6875, 0.6875, 0.6875, 0.5625, 0.5625, 0.5625, 0.625, 0.5625, 0.625, 0.6875, 0.5625, 0.6875, 0.7344, 0.0, 0.75, 0.0625, 0.6875, 0.0625, 0.625, 0.1875, 0.6875, 0.1875, 0.6875, 0.3125, 0.625, 0.3125, 0.625, 0.8125, 0.6875, 0.8125, 0.6875, 0.9375, 0.625, 0.9375, 0.75, 0.6875, 0.75, 0.8125, 0.6875, 0.8125, 0.6875, 0.6875])
me_sphere.update()
me_cube_003 = bpy.data.meshes.new('Cube.003')
me_cube_003.from_pydata([(-0.7355, -0.3744, -0.4144), (-0.7355, -0.4976, -0.2912), (-0.8587, -0.3744, -0.2912), (-0.7355, -0.4976, 0.5762), (-0.7442, -0.3744, 0.7122), (-0.8587, -0.3744, 0.6343), (-0.7355, 0.3744, -0.4144), (-0.8587, 0.3744, -0.2912), (-0.7355, 0.4976, -0.2912), (-0.7442, 0.3744, 0.7122), (-0.7355, 0.4976, 0.5762), (-0.8587, 0.3744, 0.6343), (0.7355, -0.3744, -0.4143), (0.8587, -0.3744, -0.2911), (0.7355, -0.4976, -0.2911), (0.7442, -0.3744, 0.1228), (0.7355, -0.4976, -0.006323), (0.8587, -0.3744, -0.04581), (0.7355, 0.3744, -0.4143), (0.7355, 0.4976, -0.2911), (0.8587, 0.3744, -0.2911), (0.7442, 0.3744, 0.1228), (0.8587, 0.3744, -0.04581), (0.7355, 0.4976, -0.006323)], [], [(14, 16, 3, 1), (20, 22, 17, 13), (21, 9, 4, 15), (2, 5, 11, 7), (8, 10, 23, 19), (0, 1, 2), (3, 4, 5), (6, 7, 8), (9, 10, 11), (12, 13, 14), (15, 16, 17), (18, 19, 20), (21, 22, 23), (6, 0, 2, 7), (1, 3, 5, 2), (4, 9, 11, 5), (10, 8, 7, 11), (18, 6, 8, 19), (9, 21, 23, 10), (22, 20, 19, 23), (12, 18, 20, 13), (21, 15, 17, 22), (16, 14, 13, 17), (0, 12, 14, 1), (15, 4, 3, 16), (6, 18, 12, 0)])
_uv = me_cube_003.uv_layers.new(name='UVMap')
_uv.uv.foreach_set('vector', [0.4309, 0.7679, 0.568, 0.7679, 0.5948, 0.9821, 0.4045, 0.9821, 0.4376, 0.531, 0.5624, 0.531, 0.5624, 0.719, 0.4376, 0.719, 0.6417, 0.531, 0.8583, 0.531, 0.8583, 0.719, 0.6417, 0.719, 0.4013, 0.03095, 0.5987, 0.03095, 0.5987, 0.219, 0.4013, 0.219, 0.4045, 0.2679, 0.5948, 0.2679, 0.568, 0.4821, 0.4309, 0.4821, 0.1429, 0.719, 0.1429, 0.75, 0.125, 0.719, 0.5863, 0.0, 0.6153, 0.03095, 0.5987, 0.03095, 0.1429, 0.531, 0.125, 0.531, 0.1429, 0.5, 0.6153, 0.219, 0.5863, 0.25, 0.5987, 0.219, 0.3571, 0.719, 0.375, 0.719, 0.3571, 0.75, 0.625, 0.719, 0.5824, 0.75, 0.5624, 0.719, 0.3571, 0.531, 0.3571, 0.5, 0.375, 0.531, 0.625, 0.531, 0.5624, 0.531, 0.5824, 0.5, 0.1429, 0.531, 0.1429, 0.719, 0.125, 0.719, 0.125, 0.531, 0.4013, 0.0, 0.5863, 0.0, 0.5987, 0.03095, 0.4013, 0.03095, 0.625, 0.03095, 0.625, 0.219, 0.5987, 0.219, 0.5987, 0.03095, 0.5948, 0.2679, 0.4045, 0.2679, 0.4013, 0.219, 0.5987, 0.219, 0.3571, 0.531, 0.1429, 0.531, 0.1429, 0.5, 0.3571, 0.5, 0.625, 0.2667, 0.625, 0.4833, 0.568, 0.4821, 0.5948, 0.2679, 0.5624, 0.531, 0.4376, 0.531, 0.4309, 0.4821, 0.568, 0.4821, 0.3571, 0.719, 0.3571, 0.531, 0.4376, 0.531, 0.4376, 0.719, 0.6417, 0.531, 0.6417, 0.719, 0.5624, 0.719, 0.5624, 0.531, 0.568, 0.7679, 0.4309, 0.7679, 0.4376, 0.719, 0.5624, 0.719, 0.1429, 0.719, 0.3571, 0.719, 0.3571, 0.75, 0.1429, 0.75, 0.625, 0.7667, 0.625, 0.9833, 0.5948, 0.9821, 0.568, 0.7679, 0.1429, 0.531, 0.3571, 0.531, 0.3571, 0.719, 0.1429, 0.719])
me_cube_003.update()
me_cube_002 = bpy.data.meshes.new('Cube.002')
me_cube_002.from_pydata([(-0.8405, -0.8405, -1.504), (-0.8297, -0.9895, -1.344), (-0.9895, -0.8297, -1.344), (-0.6526, -0.8124, 1.344), (-0.6424, -0.6424, 1.504), (-0.8124, -0.6526, 1.344), (-0.8405, 0.8405, -1.504), (-0.9895, 0.8297, -1.344), (-0.8297, 0.9895, -1.344), (-0.6424, 0.6424, 1.504), (-0.6526, 0.8124, 1.344), (-0.8124, 0.6526, 1.344), (0.8405, -0.8405, -1.504), (0.9895, -0.8297, -1.344), (0.8297, -0.9895, -1.344), (0.6424, -0.6424, 1.504), (0.6526, -0.8124, 1.344), (0.8124, -0.6526, 1.344), (0.8405, 0.8405, -1.504), (0.8297, 0.9895, -1.344), (0.9895, 0.8297, -1.344), (0.6424, 0.6424, 1.504), (0.8124, 0.6526, 1.344), (0.6526, 0.8124, 1.344), (-0.7411, -0.9009, 0.0002606), (-0.9009, -0.7411, 0.0002605), (-0.7411, 0.9009, 0.0002605), (-0.9009, 0.7411, 0.0002606), (0.9009, 0.7411, 0.0002605), (0.7411, 0.9009, 0.0002606), (0.7411, -0.9009, 0.0002605), (0.9009, -0.7411, 0.0002606), (-0.6968, -0.8567, 0.6723), (-0.8567, 0.6968, 0.6723), (0.6968, 0.8567, 0.6723), (0.8567, -0.6968, 0.6723), (-0.8567, -0.6968, 0.6723), (-0.6968, 0.8567, 0.6723), (0.8567, 0.6968, 0.6723), (0.6968, -0.8567, 0.6723), (-0.8788, -0.719, 0.3363), (-0.719, 0.8788, 0.3363), (0.8788, 0.719, 0.3363), (0.719, -0.8788, 0.3363), (-0.719, -0.8788, 0.3363), (-0.8788, 0.719, 0.3363), (0.719, 0.8788, 0.3363), (0.8788, -0.719, 0.3363), (-0.8899, -0.73, 0.1683), (-0.73, 0.8899, 0.1683), (0.8899, 0.73, 0.1683), (0.73, -0.8899, 0.1683), (-0.73, -0.8899, 0.1683), (-0.8899, 0.73, 0.1683), (0.73, 0.8899, 0.1683), (0.8899, -0.73, 0.1683), (-0.9452, -0.7854, -0.6721), (-0.7854, 0.9452, -0.6721), (0.9452, 0.7854, -0.6721), (0.7854, -0.9452, -0.6721), (-0.7854, -0.9452, -0.6721), (-0.9452, 0.7854, -0.6721), (0.7854, 0.9452, -0.6721), (0.9452, -0.7854, -0.6721), (-0.7632, -0.9231, -0.3359), (-0.9231, 0.7632, -0.3359), (0.7632, 0.9231, -0.3359), (0.9231, -0.7632, -0.3359), (-0.9231, -0.7632, -0.3359), (-0.7632, 0.9231, -0.3359), (0.9231, 0.7632, -0.3359), (0.7632, -0.9231, -0.3359), (-0.7522, -0.912, -0.1678), (-0.912, 0.7522, -0.1678), (0.7522, 0.912, -0.1678), (0.912, -0.7522, -0.1678), (-0.912, -0.7522, -0.1678), (-0.7522, 0.912, -0.1678), (0.912, 0.7522, -0.1678), (0.7522, -0.912, -0.1678), (-0.7466, -0.9065, -0.08378), (-0.9065, 0.7466, -0.08378), (0.7466, 0.9065, -0.08378), (0.9065, -0.7466, -0.08378), (-0.9065, -0.7466, -0.08378), (-0.7466, 0.9065, -0.08378), (0.9065, 0.7466, -0.08378), (0.7466, -0.9065, -0.08378), (-0.8954, -0.7356, 0.08427), (-0.7356, 0.8954, 0.08427), (0.8954, 0.7356, 0.08427), (0.7356, -0.8954, 0.08427), (-0.7356, -0.8954, 0.08427), (-0.8954, 0.7356, 0.08427), (0.7356, 0.8954, 0.08427), (0.8954, -0.7356, 0.08427), (-0.9175, -0.7577, -0.2519), (-0.7577, 0.9175, -0.2519), (0.9175, 0.7577, -0.2519), (0.7577, -0.9175, -0.2519), (-0.7577, -0.9175, -0.2519), (-0.9175, 0.7577, -0.2519), (0.7577, 0.9175, -0.2519), (0.9175, -0.7577, -0.2519), (-0.7241, -0.884, 0.2579), (-0.884, 0.7241, 0.2579), (0.7241, 0.884, 0.2579), (0.884, -0.7241, 0.2579), (-0.884, -0.7241, 0.2579), (-0.7241, 0.884, 0.2579), (0.884, 0.7241, 0.2579), (0.7241, -0.884, 0.2579), (-0.6747, -0.8345, 1.008), (-0.8345, 0.6747, 1.008), (0.6747, 0.8345, 1.008), (0.8345, -0.6747, 1.008), (-0.8345, -0.6747, 1.008), (-0.6747, 0.8345, 1.008), (0.8345, 0.6747, 1.008), (0.6747, -0.8345, 1.008), (-0.6636, -0.8235, 1.176), (-0.8235, 0.6636, 1.176), (0.6636, 0.8235, 1.176), (0.8235, -0.6636, 1.176), (-0.8235, -0.6636, 1.176), (-0.6636, 0.8235, 1.176), (0.8235, 0.6636, 1.176), (0.6636, -0.8235, 1.176), (-0.829, -0.6692, 1.092), (-0.6692, 0.829, 1.092), (0.829, 0.6692, 1.092), (0.6692, -0.829, 1.092), (-0.6692, -0.829, 1.092), (-0.829, 0.6692, 1.092), (0.6692, 0.829, 1.092), (0.829, -0.6692, 1.092), (-0.8456, -0.6858, 0.8404), (-0.6858, 0.8456, 0.8404), (0.8456, 0.6858, 0.8404), (0.6858, -0.8456, 0.8404), (-0.6858, -0.8456, 0.8404), (-0.8456, 0.6858, 0.8404), (0.6858, 0.8456, 0.8404), (0.8456, -0.6858, 0.8404), (-0.6802, -0.8401, 0.9244), (-0.8401, 0.6802, 0.9244), (0.6802, 0.8401, 0.9244), (0.8401, -0.6802, 0.9244), (-0.8401, -0.6802, 0.9244), (-0.6802, 0.8401, 0.9244), (0.8401, 0.6802, 0.9244), (0.6802, -0.8401, 0.9244), (-0.8511, -0.6913, 0.7564), (-0.6913, 0.8511, 0.7564), (0.8511, 0.6913, 0.7564), (0.6913, -0.8511, 0.7564), (-0.6913, -0.8511, 0.7564), (-0.8511, 0.6913, 0.7564), (0.6913, 0.8511, 0.7564), (0.8511, -0.6913, 0.7564), (-0.6581, -0.8179, 1.26), (-0.8179, 0.6581, 1.26), (0.6581, 0.8179, 1.26), (0.8179, -0.6581, 1.26), (-0.8179, -0.6581, 1.26), (-0.6581, 0.8179, 1.26), (0.8179, 0.6581, 1.26), (0.6581, -0.8179, 1.26)], [], [(167, 16, 3, 160), (166, 22, 17, 163), (21, 9, 4, 15), (164, 5, 11, 161), (165, 10, 23, 162), (0, 1, 2), (3, 4, 5), (6, 7, 8), (9, 10, 11), (12, 13, 14), (15, 16, 17), (18, 19, 20), (21, 22, 23), (6, 0, 2, 7), (160, 3, 5, 164), (4, 9, 11, 5), (57, 8, 7, 61), (18, 6, 8, 19), (9, 21, 23, 10), (58, 20, 19, 62), (12, 18, 20, 13), (21, 15, 17, 22), (59, 14, 13, 63), (0, 12, 14, 1), (15, 4, 3, 16), (6, 18, 12, 0), (91, 30, 31, 95), (90, 28, 29, 94), (89, 26, 27, 93), (80, 24, 25, 84), (85, 26, 29, 82), (84, 25, 27, 81), (86, 28, 31, 83), (87, 30, 24, 80), (153, 37, 33, 157), (154, 38, 34, 158), (155, 39, 35, 159), (44, 32, 36, 40), (41, 37, 34, 46), (40, 36, 33, 45), (42, 38, 35, 47), (43, 39, 32, 44), (111, 43, 44, 104), (110, 42, 47, 107), (108, 40, 45, 105), (109, 41, 46, 106), (104, 44, 40, 108), (37, 41, 45, 33), (38, 42, 46, 34), (39, 43, 47, 35), (92, 52, 48, 88), (89, 49, 54, 94), (88, 48, 53, 93), (90, 50, 55, 95), (91, 51, 52, 92), (109, 49, 53, 105), (110, 50, 54, 106), (111, 51, 55, 107), (14, 59, 60, 1), (20, 58, 63, 13), (2, 56, 61, 7), (8, 57, 62, 19), (1, 60, 56, 2), (71, 59, 63, 67), (70, 58, 62, 66), (69, 57, 61, 65), (97, 69, 65, 101), (98, 70, 66, 102), (99, 71, 67, 103), (59, 71, 64, 60), (58, 70, 67, 63), (56, 68, 65, 61), (57, 69, 66, 62), (60, 64, 68, 56), (87, 79, 75, 83), (86, 78, 74, 82), (85, 77, 73, 81), (99, 79, 72, 100), (98, 78, 75, 103), (96, 76, 73, 101), (97, 77, 74, 102), (100, 72, 76, 96), (26, 85, 81, 27), (28, 86, 82, 29), (30, 87, 83, 31), (79, 87, 80, 72), (78, 86, 83, 75), (76, 84, 81, 73), (77, 85, 82, 74), (72, 80, 84, 76), (30, 91, 92, 24), (28, 90, 95, 31), (25, 88, 93, 27), (26, 89, 94, 29), (24, 92, 88, 25), (49, 89, 93, 53), (50, 90, 94, 54), (51, 91, 95, 55), (64, 100, 96, 68), (69, 97, 102, 66), (68, 96, 101, 65), (70, 98, 103, 67), (71, 99, 100, 64), (79, 99, 103, 75), (78, 98, 102, 74), (77, 97, 101, 73), (43, 111, 107, 47), (42, 110, 106, 46), (41, 109, 105, 45), (52, 104, 108, 48), (49, 109, 106, 54), (48, 108, 105, 53), (50, 110, 107, 55), (51, 111, 104, 52), (131, 119, 115, 135), (130, 118, 114, 134), (129, 117, 113, 133), (144, 112, 116, 148), (149, 117, 114, 146), (148, 116, 113, 145), (150, 118, 115, 147), (151, 119, 112, 144), (165, 125, 121, 161), (166, 126, 122, 162), (167, 127, 123, 163), (132, 120, 124, 128), (129, 125, 122, 134), (128, 124, 121, 133), (130, 126, 123, 135), (131, 127, 120, 132), (119, 131, 132, 112), (118, 130, 135, 115), (116, 128, 133, 113), (117, 129, 134, 114), (112, 132, 128, 116), (125, 129, 133, 121), (126, 130, 134, 122), (127, 131, 135, 123), (155, 139, 140, 156), (154, 138, 143, 159), (152, 136, 141, 157), (153, 137, 142, 158), (156, 140, 136, 152), (151, 139, 143, 147), (150, 138, 142, 146), (149, 137, 141, 145), (117, 149, 145, 113), (118, 150, 146, 114), (119, 151, 147, 115), (139, 151, 144, 140), (138, 150, 147, 143), (136, 148, 145, 141), (137, 149, 146, 142), (140, 144, 148, 136), (32, 156, 152, 36), (37, 153, 158, 34), (36, 152, 157, 33), (38, 154, 159, 35), (39, 155, 156, 32), (139, 155, 159, 143), (138, 154, 158, 142), (137, 153, 157, 141), (16, 167, 163, 17), (22, 166, 162, 23), (10, 165, 161, 11), (120, 160, 164, 124), (125, 165, 162, 122), (124, 164, 161, 121), (126, 166, 163, 123), (127, 167, 160, 120)])
_uv = me_cube_002.uv_layers.new(name='UVMap')
_uv.uv.foreach_set('vector', [0.6048, 0.774, 0.6118, 0.7741, 0.6118, 0.9759, 0.6048, 0.976, 0.6048, 0.524, 0.6118, 0.5241, 0.6118, 0.7259, 0.6048, 0.726, 0.6499, 0.5249, 0.8501, 0.5249, 0.8501, 0.7251, 0.6499, 0.7251, 0.6048, 0.02396, 0.6118, 0.02407, 0.6118, 0.2259, 0.6048, 0.226, 0.6048, 0.274, 0.6118, 0.2741, 0.6118, 0.4759, 0.6048, 0.476, 0.1449, 0.7301, 0.1463, 0.7487, 0.1263, 0.7287, 0.6126, 0.0, 0.625, 0.02486, 0.6118, 0.02407, 0.1449, 0.5199, 0.1263, 0.5213, 0.1463, 0.5013, 0.625, 0.2251, 0.6126, 0.25, 0.6118, 0.2259, 0.3551, 0.7301, 0.3737, 0.7287, 0.3537, 0.7487, 0.625, 0.7749, 0.6118, 0.7741, 0.6126, 0.75, 0.3551, 0.5199, 0.3537, 0.5013, 0.3737, 0.5213, 0.625, 0.4751, 0.6126, 0.5, 0.6118, 0.4759, 0.1449, 0.5199, 0.1449, 0.7301, 0.125, 0.7287, 0.125, 0.5213, 0.6057, 9.862e-09, 0.6126, 0.0, 0.6118, 0.02407, 0.6048, 0.02396, 0.625, 0.02486, 0.625, 0.2251, 0.6118, 0.2259, 0.6118, 0.02407, 0.4441, 0.2715, 0.3882, 0.2706, 0.3882, 0.2294, 0.4441, 0.2285, 0.3551, 0.5199, 0.1449, 0.5199, 0.1463, 0.5, 0.3537, 0.5, 0.625, 0.2749, 0.625, 0.4751, 0.6118, 0.4759, 0.6118, 0.2741, 0.4441, 0.5215, 0.3882, 0.5206, 0.3882, 0.4794, 0.4441, 0.4785, 0.3551, 0.7301, 0.3551, 0.5199, 0.3882, 0.5206, 0.3882, 0.7294, 0.6499, 0.5249, 0.6499, 0.7251, 0.6118, 0.7259, 0.6118, 0.5241, 0.4441, 0.7715, 0.3882, 0.7706, 0.3882, 0.7294, 0.4441, 0.7285, 0.1449, 0.7301, 0.3551, 0.7301, 0.3537, 0.75, 0.1463, 0.75, 0.625, 0.7749, 0.625, 0.9751, 0.6118, 0.9759, 0.6118, 0.7741, 0.1449, 0.5199, 0.3551, 0.5199, 0.3551, 0.7301, 0.1449, 0.7301, 0.507, 0.7724, 0.5, 0.7723, 0.5, 0.7277, 0.507, 0.7276, 0.507, 0.5224, 0.5, 0.5223, 0.5, 0.4777, 0.507, 0.4776, 0.507, 0.2724, 0.5, 0.2723, 0.5, 0.2277, 0.507, 0.2276, 0.4939, 1.479e-07, 0.5009, 1.578e-07, 0.5, 0.02233, 0.493, 0.02222, 0.493, 0.2722, 0.5, 0.2723, 0.5, 0.4777, 0.493, 0.4778, 0.493, 0.02222, 0.5, 0.02233, 0.5, 0.2277, 0.493, 0.2278, 0.493, 0.5222, 0.5, 0.5223, 0.5, 0.7277, 0.493, 0.7278, 0.493, 0.7722, 0.5, 0.7723, 0.5, 0.9777, 0.493, 0.9778, 0.5629, 0.2733, 0.5559, 0.2732, 0.5559, 0.2268, 0.5629, 0.2267, 0.5629, 0.5233, 0.5559, 0.5232, 0.5559, 0.4768, 0.5629, 0.4767, 0.5629, 0.7733, 0.5559, 0.7732, 0.5559, 0.7268, 0.5629, 0.7267, 0.5288, 1.183e-07, 0.5568, 7.89e-08, 0.5559, 0.0232, 0.528, 0.02277, 0.528, 0.2728, 0.5559, 0.2732, 0.5559, 0.4768, 0.528, 0.4772, 0.528, 0.02277, 0.5559, 0.0232, 0.5559, 0.2268, 0.528, 0.2272, 0.528, 0.5228, 0.5559, 0.5232, 0.5559, 0.7268, 0.528, 0.7272, 0.528, 0.7728, 0.5559, 0.7732, 0.5559, 0.9768, 0.528, 0.9772, 0.5214, 0.7727, 0.528, 0.7728, 0.528, 0.9772, 0.5214, 0.9773, 0.5214, 0.5227, 0.528, 0.5228, 0.528, 0.7272, 0.5214, 0.7273, 0.5214, 0.02266, 0.528, 0.02277, 0.528, 0.2272, 0.5214, 0.2273, 0.5214, 0.2727, 0.528, 0.2728, 0.528, 0.4772, 0.5214, 0.4773, 0.5223, 1.276e-07, 0.5288, 1.183e-07, 0.528, 0.02277, 0.5214, 0.02266, 0.5559, 0.2732, 0.528, 0.2728, 0.528, 0.2272, 0.5559, 0.2268, 0.5559, 0.5232, 0.528, 0.5228, 0.528, 0.4772, 0.5559, 0.4768, 0.5559, 0.7732, 0.528, 0.7728, 0.528, 0.7272, 0.5559, 0.7268, 0.5079, 1.479e-07, 0.5149, 1.381e-07, 0.514, 0.02255, 0.507, 0.02244, 0.507, 0.2724, 0.514, 0.2725, 0.514, 0.4775, 0.507, 0.4776, 0.507, 0.02244, 0.514, 0.02255, 0.514, 0.2275, 0.507, 0.2276, 0.507, 0.5224, 0.514, 0.5225, 0.514, 0.7275, 0.507, 0.7276, 0.507, 0.7724, 0.514, 0.7725, 0.514, 0.9775, 0.507, 0.9776, 0.5214, 0.2727, 0.514, 0.2725, 0.514, 0.2275, 0.5214, 0.2273, 0.5214, 0.5227, 0.514, 0.5225, 0.514, 0.4775, 0.5214, 0.4773, 0.5214, 0.7727, 0.514, 0.7725, 0.514, 0.7275, 0.5214, 0.7273, 0.3882, 0.7706, 0.4441, 0.7715, 0.4441, 0.9785, 0.3882, 0.9794, 0.3882, 0.5206, 0.4441, 0.5215, 0.4441, 0.7285, 0.3882, 0.7294, 0.3882, 0.02059, 0.4441, 0.02146, 0.4441, 0.2285, 0.3882, 0.2294, 0.3882, 0.2706, 0.4441, 0.2715, 0.4441, 0.4785, 0.3882, 0.4794, 0.3891, 0.0, 0.445, 7.89e-08, 0.4441, 0.02146, 0.3882, 0.02059, 0.4721, 0.7719, 0.4441, 0.7715, 0.4441, 0.7285, 0.4721, 0.7281, 0.4721, 0.5219, 0.4441, 0.5215, 0.4441, 0.4785, 0.4721, 0.4781, 0.4721, 0.2719, 0.4441, 0.2715, 0.4441, 0.2285, 0.4721, 0.2281, 0.4791, 0.272, 0.4721, 0.2719, 0.4721, 0.2281, 0.4791, 0.228, 0.4791, 0.522, 0.4721, 0.5219, 0.4721, 0.4781, 0.4791, 0.478, 0.4791, 0.772, 0.4721, 0.7719, 0.4721, 0.7281, 0.4791, 0.728, 0.4441, 0.7715, 0.4721, 0.7719, 0.4721, 0.9781, 0.4441, 0.9785, 0.4441, 0.5215, 0.4721, 0.5219, 0.4721, 0.7281, 0.4441, 0.7285, 0.4441, 0.02146, 0.4721, 0.02189, 0.4721, 0.2281, 0.4441, 0.2285, 0.4441, 0.2715, 0.4721, 0.2719, 0.4721, 0.4781, 0.4441, 0.4785, 0.445, 7.89e-08, 0.4729, 1.183e-07, 0.4721, 0.02189, 0.4441, 0.02146, 0.493, 0.7722, 0.486, 0.7721, 0.486, 0.7279, 0.493, 0.7278, 0.493, 0.5222, 0.486, 0.5221, 0.486, 0.4779, 0.493, 0.4778, 0.493, 0.2722, 0.486, 0.2721, 0.486, 0.2279, 0.493, 0.2278, 0.4791, 0.772, 0.486, 0.7721, 0.486, 0.9779, 0.4791, 0.978, 0.4791, 0.522, 0.486, 0.5221, 0.486, 0.7279, 0.4791, 0.728, 0.4791, 0.022, 0.486, 0.02211, 0.486, 0.2279, 0.4791, 0.228, 0.4791, 0.272, 0.486, 0.2721, 0.486, 0.4779, 0.4791, 0.478, 0.4799, 1.282e-07, 0.4869, 1.381e-07, 0.486, 0.02211, 0.4791, 0.022, 0.5, 0.2723, 0.493, 0.2722, 0.493, 0.2278, 0.5, 0.2277, 0.5, 0.5223, 0.493, 0.5222, 0.493, 0.4778, 0.5, 0.4777, 0.5, 0.7723, 0.493, 0.7722, 0.493, 0.7278, 0.5, 0.7277, 0.486, 0.7721, 0.493, 0.7722, 0.493, 0.9778, 0.486, 0.9779, 0.486, 0.5221, 0.493, 0.5222, 0.493, 0.7278, 0.486, 0.7279, 0.486, 0.02211, 0.493, 0.02222, 0.493, 0.2278, 0.486, 0.2279, 0.486, 0.2721, 0.493, 0.2722, 0.493, 0.4778, 0.486, 0.4779, 0.4869, 1.381e-07, 0.4939, 1.479e-07, 0.493, 0.02222, 0.486, 0.02211, 0.5, 0.7723, 0.507, 0.7724, 0.507, 0.9776, 0.5, 0.9777, 0.5, 0.5223, 0.507, 0.5224, 0.507, 0.7276, 0.5, 0.7277, 0.5, 0.02233, 0.507, 0.02244, 0.507, 0.2276, 0.5, 0.2277, 0.5, 0.2723, 0.507, 0.2724, 0.507, 0.4776, 0.5, 0.4777, 0.5009, 1.578e-07, 0.5079, 1.479e-07, 0.507, 0.02244, 0.5, 0.02233, 0.514, 0.2725, 0.507, 0.2724, 0.507, 0.2276, 0.514, 0.2275, 0.514, 0.5225, 0.507, 0.5224, 0.507, 0.4776, 0.514, 0.4775, 0.514, 0.7725, 0.507, 0.7724, 0.507, 0.7276, 0.514, 0.7275, 0.4729, 1.183e-07, 0.4799, 1.282e-07, 0.4791, 0.022, 0.4721, 0.02189, 0.4721, 0.2719, 0.4791, 0.272, 0.4791, 0.478, 0.4721, 0.4781, 0.4721, 0.02189, 0.4791, 0.022, 0.4791, 0.228, 0.4721, 0.2281, 0.4721, 0.5219, 0.4791, 0.522, 0.4791, 0.728, 0.4721, 0.7281, 0.4721, 0.7719, 0.4791, 0.772, 0.4791, 0.978, 0.4721, 0.9781, 0.486, 0.7721, 0.4791, 0.772, 0.4791, 0.728, 0.486, 0.7279, 0.486, 0.5221, 0.4791, 0.522, 0.4791, 0.478, 0.486, 0.4779, 0.486, 0.2721, 0.4791, 0.272, 0.4791, 0.228, 0.486, 0.2279, 0.528, 0.7728, 0.5214, 0.7727, 0.5214, 0.7273, 0.528, 0.7272, 0.528, 0.5228, 0.5214, 0.5227, 0.5214, 0.4773, 0.528, 0.4772, 0.528, 0.2728, 0.5214, 0.2727, 0.5214, 0.2273, 0.528, 0.2272, 0.5149, 1.381e-07, 0.5223, 1.276e-07, 0.5214, 0.02266, 0.514, 0.02255, 0.514, 0.2725, 0.5214, 0.2727, 0.5214, 0.4773, 0.514, 0.4775, 0.514, 0.02255, 0.5214, 0.02266, 0.5214, 0.2273, 0.514, 0.2275, 0.514, 0.5225, 0.5214, 0.5227, 0.5214, 0.7273, 0.514, 0.7275, 0.514, 0.7725, 0.5214, 0.7727, 0.5214, 0.9773, 0.514, 0.9775, 0.5908, 0.7737, 0.5838, 0.7736, 0.5838, 0.7264, 0.5908, 0.7263, 0.5908, 0.5237, 0.5838, 0.5236, 0.5838, 0.4764, 0.5908, 0.4763, 0.5908, 0.2737, 0.5838, 0.2736, 0.5838, 0.2264, 0.5908, 0.2263, 0.5777, 4.931e-08, 0.5847, 3.945e-08, 0.5838, 0.02364, 0.5768, 0.02353, 0.5768, 0.2735, 0.5838, 0.2736, 0.5838, 0.4764, 0.5768, 0.4765, 0.5768, 0.02353, 0.5838, 0.02364, 0.5838, 0.2264, 0.5768, 0.2265, 0.5768, 0.5235, 0.5838, 0.5236, 0.5838, 0.7264, 0.5768, 0.7265, 0.5768, 0.7735, 0.5838, 0.7736, 0.5838, 0.9764, 0.5768, 0.9765, 0.6048, 0.274, 0.5978, 0.2739, 0.5978, 0.2261, 0.6048, 0.226, 0.6048, 0.524, 0.5978, 0.5239, 0.5978, 0.4761, 0.6048, 0.476, 0.6048, 0.774, 0.5978, 0.7739, 0.5978, 0.7261, 0.6048, 0.726, 0.5917, 2.959e-08, 0.5987, 1.972e-08, 0.5978, 0.02385, 0.5908, 0.02375, 0.5908, 0.2737, 0.5978, 0.2739, 0.5978, 0.4761, 0.5908, 0.4763, 0.5908, 0.02375, 0.5978, 0.02385, 0.5978, 0.2261, 0.5908, 0.2263, 0.5908, 0.5237, 0.5978, 0.5239, 0.5978, 0.7261, 0.5908, 0.7263, 0.5908, 0.7737, 0.5978, 0.7739, 0.5978, 0.9761, 0.5908, 0.9763, 0.5838, 0.7736, 0.5908, 0.7737, 0.5908, 0.9763, 0.5838, 0.9764, 0.5838, 0.5236, 0.5908, 0.5237, 0.5908, 0.7263, 0.5838, 0.7264, 0.5838, 0.02364, 0.5908, 0.02375, 0.5908, 0.2263, 0.5838, 0.2264, 0.5838, 0.2736, 0.5908, 0.2737, 0.5908, 0.4763, 0.5838, 0.4764, 0.5847, 3.945e-08, 0.5917, 2.959e-08, 0.5908, 0.02375, 0.5838, 0.02364, 0.5978, 0.2739, 0.5908, 0.2737, 0.5908, 0.2263, 0.5978, 0.2261, 0.5978, 0.5239, 0.5908, 0.5237, 0.5908, 0.4763, 0.5978, 0.4761, 0.5978, 0.7739, 0.5908, 0.7737, 0.5908, 0.7263, 0.5978, 0.7261, 0.5629, 0.7733, 0.5699, 0.7734, 0.5699, 0.9766, 0.5629, 0.9767, 0.5629, 0.5233, 0.5699, 0.5234, 0.5699, 0.7266, 0.5629, 0.7267, 0.5629, 0.02331, 0.5699, 0.02342, 0.5699, 0.2266, 0.5629, 0.2267, 0.5629, 0.2733, 0.5699, 0.2734, 0.5699, 0.4766, 0.5629, 0.4767, 0.5637, 6.904e-08, 0.5707, 5.917e-08, 0.5699, 0.02342, 0.5629, 0.02331, 0.5768, 0.7735, 0.5699, 0.7734, 0.5699, 0.7266, 0.5768, 0.7265, 0.5768, 0.5235, 0.5699, 0.5234, 0.5699, 0.4766, 0.5768, 0.4765, 0.5768, 0.2735, 0.5699, 0.2734, 0.5699, 0.2266, 0.5768, 0.2265, 0.5838, 0.2736, 0.5768, 0.2735, 0.5768, 0.2265, 0.5838, 0.2264, 0.5838, 0.5236, 0.5768, 0.5235, 0.5768, 0.4765, 0.5838, 0.4764, 0.5838, 0.7736, 0.5768, 0.7735, 0.5768, 0.7265, 0.5838, 0.7264, 0.5699, 0.7734, 0.5768, 0.7735, 0.5768, 0.9765, 0.5699, 0.9766, 0.5699, 0.5234, 0.5768, 0.5235, 0.5768, 0.7265, 0.5699, 0.7266, 0.5699, 0.02342, 0.5768, 0.02353, 0.5768, 0.2265, 0.5699, 0.2266, 0.5699, 0.2734, 0.5768, 0.2735, 0.5768, 0.4765, 0.5699, 0.4766, 0.5707, 5.917e-08, 0.5777, 4.931e-08, 0.5768, 0.02353, 0.5699, 0.02342, 0.5568, 7.89e-08, 0.5637, 6.904e-08, 0.5629, 0.02331, 0.5559, 0.0232, 0.5559, 0.2732, 0.5629, 0.2733, 0.5629, 0.4767, 0.5559, 0.4768, 0.5559, 0.0232, 0.5629, 0.02331, 0.5629, 0.2267, 0.5559, 0.2268, 0.5559, 0.5232, 0.5629, 0.5233, 0.5629, 0.7267, 0.5559, 0.7268, 0.5559, 0.7732, 0.5629, 0.7733, 0.5629, 0.9767, 0.5559, 0.9768, 0.5699, 0.7734, 0.5629, 0.7733, 0.5629, 0.7267, 0.5699, 0.7266, 0.5699, 0.5234, 0.5629, 0.5233, 0.5629, 0.4767, 0.5699, 0.4766, 0.5699, 0.2734, 0.5629, 0.2733, 0.5629, 0.2267, 0.5699, 0.2266, 0.6118, 0.7741, 0.6048, 0.774, 0.6048, 0.726, 0.6118, 0.7259, 0.6118, 0.5241, 0.6048, 0.524, 0.6048, 0.476, 0.6118, 0.4759, 0.6118, 0.2741, 0.6048, 0.274, 0.6048, 0.226, 0.6118, 0.2259, 0.5987, 1.972e-08, 0.6057, 9.862e-09, 0.6048, 0.02396, 0.5978, 0.02385, 0.5978, 0.2739, 0.6048, 0.274, 0.6048, 0.476, 0.5978, 0.4761, 0.5978, 0.02385, 0.6048, 0.02396, 0.6048, 0.226, 0.5978, 0.2261, 0.5978, 0.5239, 0.6048, 0.524, 0.6048, 0.726, 0.5978, 0.7261, 0.5978, 0.7739, 0.6048, 0.774, 0.6048, 0.976, 0.5978, 0.9761])
me_cube_002.update()
me_cube_006 = bpy.data.meshes.new('Cube.006')
me_cube_006.from_pydata([(-0.05173, -0.1245, -0.4231), (-0.05173, -0.1245, 0.4231), (-0.05173, 0.1245, -0.4231), (-0.05173, 0.1245, 0.4231), (0.05173, -0.1245, -0.4231), (0.05173, -0.1245, 0.4231), (0.05173, 0.1245, -0.4231), (0.05173, 0.1245, 0.4231)], [], [(0, 1, 3, 2), (2, 3, 7, 6), (6, 7, 5, 4), (4, 5, 1, 0), (2, 6, 4, 0), (7, 3, 1, 5)])
_uv = me_cube_006.uv_layers.new(name='UVMap')
_uv.uv.foreach_set('vector', [0.375, 0.0, 0.625, 0.0, 0.625, 0.25, 0.375, 0.25, 0.375, 0.25, 0.625, 0.25, 0.625, 0.5, 0.375, 0.5, 0.375, 0.5, 0.625, 0.5, 0.625, 0.75, 0.375, 0.75, 0.375, 0.75, 0.625, 0.75, 0.625, 1.0, 0.375, 1.0, 0.125, 0.5, 0.375, 0.5, 0.375, 0.75, 0.125, 0.75, 0.625, 0.5, 0.875, 0.5, 0.875, 0.75, 0.625, 0.75])
me_cube_006.update()
me_cube_005 = bpy.data.meshes.new('Cube.005')
me_cube_005.from_pydata([(-0.05173, -0.1245, -0.4231), (-0.05173, -0.1245, 0.4231), (-0.05173, 0.1245, -0.4231), (-0.05173, 0.1245, 0.4231), (0.05173, -0.1245, -0.4231), (0.05173, -0.1245, 0.4231), (0.05173, 0.1245, -0.4231), (0.05173, 0.1245, 0.4231)], [], [(0, 1, 3, 2), (2, 3, 7, 6), (6, 7, 5, 4), (4, 5, 1, 0), (2, 6, 4, 0), (7, 3, 1, 5)])
_uv = me_cube_005.uv_layers.new(name='UVMap')
_uv.uv.foreach_set('vector', [0.375, 0.0, 0.625, 0.0, 0.625, 0.25, 0.375, 0.25, 0.375, 0.25, 0.625, 0.25, 0.625, 0.5, 0.375, 0.5, 0.375, 0.5, 0.625, 0.5, 0.625, 0.75, 0.375, 0.75, 0.375, 0.75, 0.625, 0.75, 0.625, 1.0, 0.375, 1.0, 0.125, 0.5, 0.375, 0.5, 0.375, 0.75, 0.125, 0.75, 0.625, 0.5, 0.875, 0.5, 0.875, 0.75, 0.625, 0.75])
me_cube_005.update()
arm_armature = bpy.data.armatures.new('Armature')  # bones are not reproduced
arm_armature_001 = bpy.data.armatures.new('Armature.001')  # bones are not reproduced

# ---- objects
ob_light = bpy.data.objects.new('Light', light_light)
ob_camera = bpy.data.objects.new('Camera', cam_camera)
ob_body = bpy.data.objects.new('Body', None)
ob_face = bpy.data.objects.new('Face', None)
ob_head = bpy.data.objects.new('Head', me_cube_001)
ob_l_arm = bpy.data.objects.new('L Arm', me_sphere_001)
ob_l_leg = bpy.data.objects.new('L Leg', me_cube_004)
ob_r_arm = bpy.data.objects.new('R Arm', me_sphere)
ob_r_leg = bpy.data.objects.new('R Leg', me_cube_003)
ob_torso = bpy.data.objects.new('Torso', me_cube_002)
ob_l_eye = bpy.data.objects.new('L Eye', me_cube_006)
ob_r_eye = bpy.data.objects.new('R Eye', me_cube_005)
ob_armature = bpy.data.objects.new('Armature', arm_armature)
ob_armature_001 = bpy.data.objects.new('Armature.001', arm_armature_001)

# ---- transforms, parenting, visibility, modifiers, constraints
ob_light.location = (4.076, 1.005, 5.904)
ob_light.rotation_euler = (0.6503, 0.05522, 1.866)
ob_light.lock_rotations_4d = False
ob_light.empty_display_type = 'ARROWS'
ob_light.color = (0.0, 0.0, 0.0, 0.0)
ob_light.lineart.crease_threshold = 0.0
ob_camera.location = (21.05, -1.156, 5.718)
ob_camera.rotation_euler = (1.401, 0.0, 1.476)
ob_camera.lock_rotations_4d = False
ob_camera.empty_display_type = 'ARROWS'
ob_camera.color = (0.0, 0.0, 0.0, 0.0)
ob_camera.display_type = 'WIRE'
ob_camera.lineart.crease_threshold = 0.0
ob_body.location = (0.09082, -0.2038, -0.002863)
ob_body.rotation_euler = (-0.1024, -0.0351, 0.2335)
ob_body.empty_image_offset = (0.0, 0.0)
ob_body.color = (0.0, 0.0, 0.0, 1.0)
ob_body.use_grease_pencil_lights = True
_m = ob_body.modifiers.new('Line Art', 'LINEART')
_m.show_render = True
_m.crease_threshold = 0.0
_m.use_output_vertex_group_match_by_name = False
_m.source_collection = col_bodyparts
_m.use_contour = True
_m.use_loose = True
_m.use_crease = True
_m.use_edge_mark = True
_m.silhouette_filtering = 'INDIVIDUAL'
_m.target_layer = 'GP_Layer'
_m.target_material = mat_black
_m.radius = 0.0125
_m.shadow_camera_size = 200.5
_m = ob_body.modifiers.new('Noise', 'GREASE_PENCIL_NOISE')
_m.show_render = True
_m.custom_curve.use_clip = True
_m.custom_curve.clip_max_x = 1.0
_m.custom_curve.clip_max_y = 1.0
_m.custom_curve.extend = 'EXTRAPOLATED'
_m.custom_curve.white_level = (1.0, 1.0, 1.0)
_m.factor = 0.1268
_m.factor_thickness = 0.1362
_m = ob_body.modifiers.new('Subdivide', 'GREASE_PENCIL_SUBDIV')
_m.show_render = True
_m.level = 2
ob_face.location = (0.09082, -0.2038, -0.002863)
ob_face.rotation_euler = (-0.1099, -0.0351, 0.2335)
ob_face.empty_image_offset = (0.0, 0.0)
ob_face.color = (0.0, 0.0, 0.0, 1.0)
ob_face.use_grease_pencil_lights = True
_m = ob_face.modifiers.new('Line Art', 'LINEART')
_m.show_render = True
_m.crease_threshold = 0.0
_m.use_output_vertex_group_match_by_name = False
_m.source_collection = col_faceparts
_m.use_contour = True
_m.use_crease = True
_m.target_layer = 'GP_Layer'
_m.target_material = mat_black_002
_m.radius = 0.009
ob_head.parent = ob_armature_001
ob_head.matrix_parent_inverse = Matrix(((1.0, -0.0, 0.0, -0.0), (-0.0, 1.0, -0.0, 0.0), (0.0, -0.0, 1.0, -0.2021), (-0.0, 0.0, -0.0, 1.0)))
ob_head.location = (-0.01787, 0.07291, 4.27)
ob_head.rotation_euler = (-0.01307, 0.002359, 0.03376)
_vg = ob_head.vertex_groups.new(name='Bone')
_vg = ob_head.vertex_groups.new(name='Bone.001')
_vg = ob_head.vertex_groups.new(name='Bone.004')
_vg = ob_head.vertex_groups.new(name='Bone.005')
_vg = ob_head.vertex_groups.new(name='Bone.006')
_vg = ob_head.vertex_groups.new(name='Bone.007')
_vg = ob_head.vertex_groups.new(name='Bone.016')
for _i, _w in zip([0, 1, 2, 3, 4, 5, 6, 7, 8, 9, 10, 11, 12, 13, 14, 15, 16, 17, 18, 19, 20, 21, 22, 23], [0.8181, 0.8252, 0.8517, 0.7881, 0.7866, 0.8194, 0.7593, 0.8188, 0.7863, 0.7806, 0.7802, 0.8111, 0.1149, 0.08695, 0.1125, 0.07563, 0.07987, 0.05448, 0.1096, 0.112, 0.08597, 0.07642, 0.05065, 0.07507]): _vg.add([_i], _w, 'REPLACE')
_vg = ob_head.vertex_groups.new(name='Bone.020')
for _i, _w in zip([0, 1, 2, 3, 4, 5, 6, 7, 8, 9, 10, 11, 12, 13, 14, 15, 16, 17, 18, 19, 20, 21, 22, 23], [0.0366, 0.01984, 0.02597, 0.02613, 0.03918, 0.03356, 0.1902, 0.1408, 0.174, 0.1752, 0.1818, 0.1473, 0.1053, 0.1094, 0.07671, 0.07872, 0.05535, 0.08598, 0.7846, 0.8074, 0.8018, 0.8436, 0.8687, 0.8731]): _vg.add([_i], _w, 'REPLACE')
_vg = ob_head.vertex_groups.new(name='Bone.021')
for _i, _w in zip([0, 1, 2, 3, 4, 5, 6, 7, 8, 9, 10, 11, 12, 13, 14, 15, 16, 17, 18, 19, 20, 21, 22, 23], [0.1386, 0.1399, 0.1103, 0.1738, 0.1688, 0.1389, 0.0505, 0.03084, 0.02922, 0.0385, 0.02588, 0.03321, 0.7799, 0.8037, 0.8108, 0.8456, 0.8648, 0.8595, 0.1058, 0.08057, 0.1123, 0.08001, 0.0807, 0.05188]): _vg.add([_i], _w, 'REPLACE')
_vg = ob_head.vertex_groups.new(name='Bone.009')
_vg = ob_head.vertex_groups.new(name='Bone.010')
_vg = ob_head.vertex_groups.new(name='Bone.014')
_vg = ob_head.vertex_groups.new(name='Bone.012')
_vg = ob_head.vertex_groups.new(name='Bone.013')
_vg = ob_head.vertex_groups.new(name='Bone.015')
_m = ob_head.modifiers.new('Armature', 'ARMATURE')
_m.object = ob_armature_001
ob_l_arm.parent = ob_armature_001
ob_l_arm.matrix_parent_inverse = Matrix(((1.0, -0.0, 0.0, -0.0), (-0.0, 1.0, -0.0, 0.0), (0.0, -0.0, 1.0, -0.2021), (-0.0, 0.0, -0.0, 1.0)))
ob_l_arm.location = (-0.1342, 2.509, 0.8282)
ob_l_arm.rotation_euler = (-0.01307, 0.002359, 0.03376)
_vg = ob_l_arm.vertex_groups.new(name='Bone')
_vg = ob_l_arm.vertex_groups.new(name='Bone.001')
_vg = ob_l_arm.vertex_groups.new(name='Bone.004')
_vg = ob_l_arm.vertex_groups.new(name='Bone.005')
_vg = ob_l_arm.vertex_groups.new(name='Bone.006')
_vg = ob_l_arm.vertex_groups.new(name='Bone.007')
_vg.add([0, 1, 2, 3, 4, 5, 6, 7, 8, 9, 10, 11, 12, 13, 14, 15, 16, 17, 18, 19, 20, 21, 22, 23, 24, 25, 26, 27, 28, 29, 30, 31, 32, 33, 34, 35, 36, 37, 38, 39, 40, 41, 42, 43, 44, 45, 46, 47, 48, 49, 50, 51, 52, 53, 54, 55, 56, 57, 58, 59, 60, 61, 62, 63, 64, 65, 66, 67, 68, 69, 70, 71, 72, 73, 74, 75, 76, 77, 78, 79, 80, 81, 82, 83, 84, 85, 86, 87, 88, 89, 90, 91, 92, 93, 94, 95, 96, 97, 98, 99, 100, 101, 102, 103, 104, 105, 106, 107, 108, 109, 110, 111, 112, 113, 114, 115, 116, 117, 118, 119, 120, 121, 122, 123, 124, 125, 126, 127, 128, 129], 1.0, 'REPLACE')
_vg = ob_l_arm.vertex_groups.new(name='Bone.016')
_vg = ob_l_arm.vertex_groups.new(name='Bone.020')
_vg = ob_l_arm.vertex_groups.new(name='Bone.021')
_vg = ob_l_arm.vertex_groups.new(name='Bone.009')
_vg = ob_l_arm.vertex_groups.new(name='Bone.010')
_vg = ob_l_arm.vertex_groups.new(name='Bone.014')
_vg = ob_l_arm.vertex_groups.new(name='Bone.012')
_vg = ob_l_arm.vertex_groups.new(name='Bone.013')
_vg = ob_l_arm.vertex_groups.new(name='Bone.015')
_m = ob_l_arm.modifiers.new('Armature', 'ARMATURE')
_m.object = ob_armature_001
_m = ob_l_arm.modifiers.new('Auto Smooth', 'NODES')
_m.node_group = ng_auto_smooth
_gi = [s.identifier for s in ng_auto_smooth.interface.items_tree if s.item_type == 'SOCKET' and s.in_out == 'INPUT']
_m[_gi[1]] = 0.5236  # Angle
ob_l_leg.parent = ob_armature_001
ob_l_leg.matrix_parent_inverse = Matrix(((1.0, -0.0, 0.0, -0.0), (-0.0, 1.0, -0.0, 0.0), (0.0, -0.0, 1.0, -0.2021), (-0.0, 0.0, -0.0, 1.0)))
ob_l_leg.location = (0.1636, 0.7122, -1.351)
ob_l_leg.rotation_euler = (-0.01307, 0.002359, 0.03376)
_vg = ob_l_leg.vertex_groups.new(name='Bone')
_vg = ob_l_leg.vertex_groups.new(name='Bone.001')
_vg = ob_l_leg.vertex_groups.new(name='Bone.004')
_vg = ob_l_leg.vertex_groups.new(name='Bone.005')
_vg = ob_l_leg.vertex_groups.new(name='Bone.006')
_vg = ob_l_leg.vertex_groups.new(name='Bone.007')
_vg = ob_l_leg.vertex_groups.new(name='Bone.016')
_vg = ob_l_leg.vertex_groups.new(name='Bone.020')
_vg = ob_l_leg.vertex_groups.new(name='Bone.021')
_vg = ob_l_leg.vertex_groups.new(name='Bone.009')
_vg = ob_l_leg.vertex_groups.new(name='Bone.010')
_vg = ob_l_leg.vertex_groups.new(name='Bone.014')
_vg = ob_l_leg.vertex_groups.new(name='Bone.012')
_vg = ob_l_leg.vertex_groups.new(name='Bone.013')
for _i, _w in zip([0, 1, 2, 3, 4, 5, 6, 7, 8, 9, 10, 11, 15, 16, 18, 19, 21, 22, 23], [0.4882, 0.4972, 0.5084, 0.6731, 0.6068, 0.7101, 0.4931, 0.5171, 0.5076, 0.7845, 0.7775, 0.7966, 0.008822, 0.01397, 0.01044, 0.01629, 0.0405, 0.006165, 0.02633]): _vg.add([_i], _w, 'REPLACE')
_vg = ob_l_leg.vertex_groups.new(name='Bone.015')
for _i, _w in zip([0, 1, 2, 3, 4, 5, 6, 7, 8, 9, 10, 11, 12, 13, 14, 15, 16, 17, 18, 19, 20, 21, 22, 23], [0.5118, 0.5028, 0.4916, 0.3269, 0.3932, 0.2899, 0.5069, 0.4829, 0.4924, 0.2155, 0.2225, 0.2034, 0.9782, 0.9843, 0.9805, 0.9706, 0.968, 0.9812, 0.9698, 0.9669, 0.9751, 0.9547, 0.9719, 0.9618]): _vg.add([_i], _w, 'REPLACE')
_m = ob_l_leg.modifiers.new('Armature', 'ARMATURE')
_m.object = ob_armature_001
ob_r_arm.parent = ob_armature_001
ob_r_arm.matrix_parent_inverse = Matrix(((1.0, -0.0, 0.0, -0.0), (-0.0, 1.0, -0.0, 0.0), (0.0, -0.0, 1.0, -0.2021), (-0.0, 0.0, -0.0, 1.0)))
ob_r_arm.location = (0.06701, -2.508, 0.8031)
ob_r_arm.rotation_euler = (-0.01307, 0.002359, 0.03376)
_vg = ob_r_arm.vertex_groups.new(name='Bone')
_vg = ob_r_arm.vertex_groups.new(name='Bone.001')
_vg = ob_r_arm.vertex_groups.new(name='Bone.004')
_vg = ob_r_arm.vertex_groups.new(name='Bone.005')
_vg.add([0, 1, 2, 3, 4, 5, 6, 7, 8, 9, 10, 11, 12, 13, 14, 15, 16, 17, 18, 19, 20, 21, 22, 23, 24, 25, 26, 27, 28, 29, 30, 31, 32, 33, 34, 35, 36, 37, 38, 39, 40, 41, 42, 43, 44, 45, 46, 47, 48, 49, 50, 51, 52, 53, 54, 55, 56, 57, 58, 59, 60, 61, 62, 63, 64, 65, 66, 67, 68, 69, 70, 71, 72, 73, 74, 75, 76, 77, 78, 79, 80, 81, 82, 83, 84, 85, 86, 87, 88, 89, 90, 91, 92, 93, 94, 95, 96, 97, 98, 99, 100, 101, 102, 103, 104, 105, 106, 107, 108, 109, 110, 111, 112, 113, 114, 115, 116, 117, 118, 119, 120, 121, 122, 123, 124, 125, 126, 127, 128, 129], 1.0, 'REPLACE')
_vg = ob_r_arm.vertex_groups.new(name='Bone.006')
_vg = ob_r_arm.vertex_groups.new(name='Bone.007')
_vg = ob_r_arm.vertex_groups.new(name='Bone.016')
_vg = ob_r_arm.vertex_groups.new(name='Bone.020')
_vg = ob_r_arm.vertex_groups.new(name='Bone.021')
_vg = ob_r_arm.vertex_groups.new(name='Bone.009')
_vg = ob_r_arm.vertex_groups.new(name='Bone.010')
_vg = ob_r_arm.vertex_groups.new(name='Bone.014')
_vg = ob_r_arm.vertex_groups.new(name='Bone.012')
_vg = ob_r_arm.vertex_groups.new(name='Bone.013')
_vg = ob_r_arm.vertex_groups.new(name='Bone.015')
_m = ob_r_arm.modifiers.new('Armature', 'ARMATURE')
_m.object = ob_armature_001
_m = ob_r_arm.modifiers.new('Auto Smooth', 'NODES')
_m.node_group = ng_auto_smooth
_gi = [s.identifier for s in ng_auto_smooth.interface.items_tree if s.item_type == 'SOCKET' and s.in_out == 'INPUT']
_m[_gi[1]] = 0.5236  # Angle
ob_r_leg.parent = ob_armature_001
ob_r_leg.matrix_parent_inverse = Matrix(((1.0, -0.0, 0.0, -0.0), (-0.0, 1.0, -0.0, 0.0), (0.0, -0.0, 1.0, -0.2021), (-0.0, 0.0, -0.0, 1.0)))
ob_r_leg.location = (0.2104, -0.6733, -1.332)
ob_r_leg.rotation_euler = (-0.01307, 0.002359, 0.03376)
_vg = ob_r_leg.vertex_groups.new(name='Bone')
_vg = ob_r_leg.vertex_groups.new(name='Bone.001')
_vg = ob_r_leg.vertex_groups.new(name='Bone.004')
_vg = ob_r_leg.vertex_groups.new(name='Bone.005')
_vg = ob_r_leg.vertex_groups.new(name='Bone.006')
_vg = ob_r_leg.vertex_groups.new(name='Bone.007')
_vg = ob_r_leg.vertex_groups.new(name='Bone.016')
_vg = ob_r_leg.vertex_groups.new(name='Bone.020')
_vg = ob_r_leg.vertex_groups.new(name='Bone.021')
_vg = ob_r_leg.vertex_groups.new(name='Bone.009')
_vg = ob_r_leg.vertex_groups.new(name='Bone.010')
for _i, _w in zip([0, 1, 2, 3, 4, 5, 6, 7, 8, 9, 10, 11, 15, 16, 18, 19, 20, 21, 22, 23], [0.4972, 0.5131, 0.5231, 0.825, 0.8529, 0.8605, 0.4975, 0.5235, 0.5134, 0.8541, 0.8272, 0.8556, 0.02917, 0.03123, 0.01352, 0.0201, 0.003845, 0.05084, 0.01315, 0.03296]): _vg.add([_i], _w, 'REPLACE')
_vg = ob_r_leg.vertex_groups.new(name='Bone.014')
for _i, _w in zip([0, 1, 2, 3, 4, 5, 6, 7, 8, 9, 10, 11, 12, 13, 14, 15, 16, 17, 18, 19, 20, 21, 22, 23], [0.5028, 0.4869, 0.4769, 0.175, 0.1471, 0.1395, 0.5025, 0.4765, 0.4866, 0.1459, 0.1728, 0.1444, 0.9767, 0.9818, 0.979, 0.9604, 0.9594, 0.9755, 0.9682, 0.9649, 0.9731, 0.9492, 0.9684, 0.9585]): _vg.add([_i], _w, 'REPLACE')
_vg = ob_r_leg.vertex_groups.new(name='Bone.012')
_vg = ob_r_leg.vertex_groups.new(name='Bone.013')
_vg = ob_r_leg.vertex_groups.new(name='Bone.015')
_m = ob_r_leg.modifiers.new('Armature', 'ARMATURE')
_m.object = ob_armature_001
ob_torso.parent = ob_armature_001
ob_torso.matrix_parent_inverse = Matrix(((1.0, -0.0, 0.0, -0.0), (-0.0, 1.0, -0.0, 0.0), (0.0, -0.0, 1.0, -0.2021), (-0.0, 0.0, -0.0, 1.0)))
ob_torso.location = (-0.02293, 0.03822, 1.632)
ob_torso.rotation_euler = (-0.01307, 0.002359, 0.03376)
_vg = ob_torso.vertex_groups.new(name='Bone')
_vg = ob_torso.vertex_groups.new(name='Bone.001')
for _i, _w in zip([0, 1, 2, 3, 4, 5, 6, 7, 8, 9, 10, 11, 12, 13, 14, 15, 16, 17, 18, 19, 20, 21, 22, 23, 24, 25, 26, 27, 28, 29, 30, 31, 32, 33, 34, 35, 36, 37, 38, 39, 40, 41, 42, 43, 44, 45, 46, 47, 48, 49, 50, 51, 52, 53, 54, 55, 56, 57, 58, 59, 60, 61, 62, 63, 64, 65, 66, 67, 68, 69, 70, 71, 72, 73, 74, 75, 76, 77, 78, 79, 80, 81, 82, 83, 84, 85, 86, 87, 88, 89, 90, 91, 92, 93, 94, 95, 96, 97, 98, 99, 100, 101, 102, 103, 104, 105, 106, 107, 108, 109, 110, 111, 112, 113, 114, 115, 116, 117, 118, 119, 120, 121, 122, 123, 124, 125, 126, 127, 128, 129, 130, 131, 132, 133, 134, 135, 136, 137, 138, 139, 140, 141, 142, 143, 144, 145, 146, 147, 148, 149, 150, 151, 152, 153, 154, 155, 156, 157, 158, 159, 160, 161, 162, 163, 164, 165, 166, 167], [0.009987, 0.02779, 0.02708, 0.7539, 0.5756, 0.7414, 0.005654, 0.01667, 0.02425, 0.6321, 0.6399, 0.4547, 0.001705, 0.0125, 0.02073, 0.6536, 0.6618, 0.465, 0.003708, 0.02095, 0.02046, 0.5519, 0.7303, 0.7414, 0.3908, 0.3843, 0.3321, 0.2357, 0.3754, 0.3812, 0.3413, 0.2388, 0.5723, 0.3452, 0.5613, 0.3519, 0.5628, 0.486, 0.5528, 0.5016, 0.4736, 0.409, 0.4641, 0.4214, 0.4816, 0.2904, 0.4712, 0.2953, 0.4289, 0.3705, 0.4197, 0.3813, 0.4362, 0.263, 0.4262, 0.2671, 0.2057, 0.1782, 0.1979, 0.181, 0.2093, 0.1262, 0.2011, 0.1256, 0.3001, 0.1809, 0.2911, 0.1822, 0.295, 0.2551, 0.2866, 0.2611, 0.3454, 0.2083, 0.3361, 0.2105, 0.3396, 0.2936, 0.331, 0.3012, 0.3681, 0.222, 0.3586, 0.2246, 0.3619, 0.3128, 0.3532, 0.3212, 0.4066, 0.3513, 0.3975, 0.3613, 0.4135, 0.2493, 0.4037, 0.2529, 0.3173, 0.2743, 0.3088, 0.2812, 0.3228, 0.1946, 0.3136, 0.1963, 0.4589, 0.2767, 0.4487, 0.2812, 0.4512, 0.3898, 0.4419, 0.4014, 0.6631, 0.3999, 0.6513, 0.4085, 0.6521, 0.5629, 0.6415, 0.5817, 0.7085, 0.4273, 0.6963, 0.4367, 0.6968, 0.6014, 0.6859, 0.6218, 0.6745, 0.5821, 0.6637, 0.6017, 0.6858, 0.4136, 0.6738, 0.4226, 0.6075, 0.5244, 0.5972, 0.5416, 0.6177, 0.3725, 0.6063, 0.3802, 0.6404, 0.3862, 0.6288, 0.3943, 0.6298, 0.5437, 0.6194, 0.5617, 0.5852, 0.5052, 0.575, 0.5216, 0.595, 0.3588, 0.5838, 0.366, 0.7312, 0.441, 0.7189, 0.4509, 0.7191, 0.6206, 0.7081, 0.6418]): _vg.add([_i], _w, 'REPLACE')
_vg = ob_torso.vertex_groups.new(name='Bone.004')
for _i, _w in zip([3, 4, 5, 9, 10, 11, 15, 16, 17, 21, 22, 23, 24, 25, 26, 27, 28, 29, 30, 31, 32, 33, 34, 35, 36, 37, 38, 39, 40, 41, 42, 43, 44, 45, 46, 47, 48, 49, 50, 51, 52, 53, 54, 55, 56, 57, 58, 59, 60, 61, 62, 63, 64, 65, 66, 67, 68, 69, 70, 71, 72, 73, 74, 75, 76, 77, 78, 79, 80, 81, 82, 83, 84, 85, 86, 87, 88, 89, 90, 91, 92, 93, 94, 95, 96, 97, 98, 99, 100, 101, 102, 103, 104, 105, 106, 107, 108, 109, 110, 111, 112, 113, 114, 115, 116, 117, 118, 119, 120, 121, 122, 123, 124, 125, 126, 127, 128, 129, 130, 131, 132, 133, 134, 135, 136, 137, 138, 139, 140, 141, 142, 143, 144, 145, 146, 147, 148, 149, 150, 151, 152, 153, 154, 155, 156, 157, 158, 159, 160, 161, 162, 163, 164, 165, 166, 167], [0.1433, 0.3218, 0.1318, 0.03929, 0.002077, 0.01021, 0.2558, 0.2533, 0.4455, 0.05242, 0.06363, 0.03084, 0.07165, 0.06589, 0.001039, 0.005106, 0.03182, 0.01542, 0.1267, 0.2228, 0.1075, 0.00766, 0.02313, 0.3342, 0.09883, 0.001558, 0.04772, 0.19, 0.08236, 0.001298, 0.03977, 0.1583, 0.08956, 0.006383, 0.01927, 0.2785, 0.07412, 0.001169, 0.03579, 0.1425, 0.0806, 0.005745, 0.01735, 0.2506, 0.03294, 0.0005193, 0.01591, 0.06333, 0.03582, 0.002553, 0.00771, 0.1114, 0.05373, 0.00383, 0.01156, 0.1671, 0.04941, 0.000779, 0.02386, 0.09499, 0.06269, 0.004468, 0.01349, 0.1949, 0.05765, 0.0009088, 0.02784, 0.1108, 0.06717, 0.004787, 0.01446, 0.2088, 0.06177, 0.0009738, 0.02983, 0.1187, 0.07, 0.001104, 0.0338, 0.1346, 0.07612, 0.005426, 0.01638, 0.2367, 0.05353, 0.0008439, 0.02585, 0.1029, 0.05821, 0.004149, 0.01253, 0.181, 0.08508, 0.006064, 0.01831, 0.2645, 0.07824, 0.001233, 0.03778, 0.1504, 0.1254, 0.008936, 0.02698, 0.3898, 0.1153, 0.001818, 0.05568, 0.2217, 0.1343, 0.009575, 0.02891, 0.4177, 0.1235, 0.001948, 0.05965, 0.2375, 0.1194, 0.001883, 0.05767, 0.2296, 0.1299, 0.009256, 0.02795, 0.4038, 0.1071, 0.001688, 0.0517, 0.2058, 0.1164, 0.008298, 0.02506, 0.362, 0.1209, 0.008617, 0.02602, 0.3759, 0.1112, 0.001753, 0.05369, 0.2137, 0.1029, 0.001623, 0.04971, 0.1979, 0.1119, 0.007979, 0.02409, 0.3481, 0.1388, 0.009894, 0.02987, 0.4316, 0.1277, 0.002012, 0.06164, 0.2454]): _vg.add([_i], _w, 'REPLACE')
_vg = ob_torso.vertex_groups.new(name='Bone.005')
_vg = ob_torso.vertex_groups.new(name='Bone.006')
for _i, _w in zip([3, 4, 5, 9, 10, 11, 15, 16, 17, 21, 22, 23, 24, 25, 26, 27, 28, 29, 30, 31, 32, 33, 34, 35, 36, 37, 38, 39, 40, 41, 42, 43, 44, 45, 46, 47, 48, 49, 50, 51, 52, 53, 54, 55, 56, 57, 58, 59, 60, 61, 62, 63, 64, 65, 66, 67, 68, 69, 70, 71, 72, 73, 74, 75, 76, 77, 78, 79, 80, 81, 82, 83, 84, 85, 86, 87, 88, 89, 90, 91, 92, 93, 94, 95, 96, 97, 98, 99, 100, 101, 102, 103, 104, 105, 106, 107, 108, 109, 110, 111, 112, 113, 114, 115, 116, 117, 118, 119, 120, 121, 122, 123, 124, 125, 126, 127, 128, 129, 130, 131, 132, 133, 134, 135, 136, 137, 138, 139, 140, 141, 142, 143, 144, 145, 146, 147, 148, 149, 150, 151, 152, 153, 154, 155, 156, 157, 158, 159, 160, 161, 162, 163, 164, 165, 166, 167], [0.03364, 0.05629, 0.06538, 0.2748, 0.2713, 0.4544, 0.04154, 0.001817, 0.01217, 0.3504, 0.1445, 0.1567, 0.01682, 0.03269, 0.1356, 0.2272, 0.07223, 0.07834, 0.0009083, 0.006085, 0.02523, 0.3408, 0.1175, 0.009128, 0.04903, 0.2034, 0.1083, 0.001362, 0.04086, 0.1695, 0.09029, 0.001135, 0.02102, 0.284, 0.09793, 0.007607, 0.03678, 0.1526, 0.08126, 0.001022, 0.01892, 0.2556, 0.08814, 0.006846, 0.01634, 0.06782, 0.03611, 0.0004541, 0.008409, 0.1136, 0.03917, 0.003043, 0.01261, 0.1704, 0.05876, 0.004564, 0.02452, 0.1017, 0.05417, 0.0006812, 0.01472, 0.1988, 0.06855, 0.005325, 0.0286, 0.1187, 0.0632, 0.0007947, 0.01577, 0.213, 0.07345, 0.005705, 0.03065, 0.1272, 0.06771, 0.0008515, 0.03473, 0.1441, 0.07674, 0.000965, 0.01787, 0.2414, 0.08324, 0.006466, 0.02656, 0.1102, 0.05869, 0.000738, 0.01366, 0.1846, 0.06365, 0.004944, 0.01997, 0.2698, 0.09303, 0.007226, 0.03882, 0.1611, 0.08577, 0.001079, 0.02943, 0.3976, 0.1371, 0.01065, 0.05721, 0.2374, 0.1264, 0.001589, 0.03153, 0.426, 0.1469, 0.01141, 0.06129, 0.2543, 0.1354, 0.001703, 0.05925, 0.2458, 0.1309, 0.001646, 0.03048, 0.4118, 0.142, 0.01103, 0.05312, 0.2204, 0.1174, 0.001476, 0.02733, 0.3692, 0.1273, 0.009889, 0.02838, 0.3834, 0.1322, 0.01027, 0.05516, 0.2289, 0.1219, 0.001533, 0.05108, 0.2119, 0.1129, 0.001419, 0.02628, 0.355, 0.1224, 0.009508, 0.03259, 0.4402, 0.1518, 0.01179, 0.06334, 0.2628, 0.1399, 0.00176]): _vg.add([_i], _w, 'REPLACE')
_vg = ob_torso.vertex_groups.new(name='Bone.007')
_vg = ob_torso.vertex_groups.new(name='Bone.016')
_vg = ob_torso.vertex_groups.new(name='Bone.020')
_vg = ob_torso.vertex_groups.new(name='Bone.021')
_vg = ob_torso.vertex_groups.new(name='Bone.009')
for _i, _w in zip([0, 1, 2, 3, 4, 5, 6, 7, 8, 12, 13, 14, 15, 16, 17, 18, 19, 20, 24, 25, 26, 27, 28, 29, 30, 31, 32, 33, 34, 35, 36, 37, 38, 39, 40, 41, 42, 43, 44, 45, 46, 47, 48, 49, 50, 51, 52, 53, 54, 55, 56, 57, 58, 59, 60, 61, 62, 63, 64, 65, 66, 67, 68, 69, 70, 71, 72, 73, 74, 75, 76, 77, 78, 79, 80, 81, 82, 83, 84, 85, 86, 87, 88, 89, 90, 91, 92, 93, 94, 95, 96, 97, 98, 99, 100, 101, 102, 103, 104, 105, 106, 107, 108, 109, 110, 111, 112, 113, 114, 115, 116, 117, 118, 119, 120, 121, 122, 123, 124, 125, 126, 127, 128, 129, 130, 131, 132, 133, 134, 135, 136, 137, 138, 139, 140, 141, 142, 143, 144, 145, 146, 147, 148, 149, 150, 151, 152, 153, 154, 155, 156, 157, 158, 159, 160, 161, 162, 163, 164, 165, 166, 167], [0.8584, 0.8828, 0.8536, 0.05156, 0.02228, 0.0487, 0.112, 0.1088, 0.07991, 0.8538, 0.8456, 0.8722, 0.01945, 0.04899, 0.04281, 0.09625, 0.06151, 0.09083, 0.4672, 0.4511, 0.03995, 0.05438, 0.04541, 0.03075, 0.4606, 0.4442, 0.2594, 0.02719, 0.01538, 0.2435, 0.2499, 0.01998, 0.02271, 0.2548, 0.3505, 0.02997, 0.03406, 0.3577, 0.3633, 0.04079, 0.02306, 0.3439, 0.4008, 0.03496, 0.03974, 0.4092, 0.4152, 0.04758, 0.02691, 0.394, 0.6524, 0.05993, 0.06812, 0.6664, 0.675, 0.08157, 0.04613, 0.6449, 0.5711, 0.06798, 0.03844, 0.5446, 0.5517, 0.04994, 0.05677, 0.5635, 0.5191, 0.06118, 0.0346, 0.4944, 0.5014, 0.04495, 0.05109, 0.5121, 0.4932, 0.05778, 0.03267, 0.4693, 0.4763, 0.04245, 0.04825, 0.4863, 0.426, 0.03746, 0.04258, 0.4349, 0.4412, 0.05098, 0.02883, 0.4191, 0.5266, 0.04745, 0.05393, 0.5378, 0.5451, 0.06458, 0.03652, 0.5195, 0.3893, 0.04418, 0.02499, 0.3689, 0.3757, 0.03246, 0.0369, 0.3834, 0.1555, 0.0136, 0.007688, 0.1432, 0.1493, 0.009989, 0.01135, 0.1519, 0.1035, 0.006798, 0.003844, 0.09299, 0.099, 0.004994, 0.005677, 0.1004, 0.1242, 0.007491, 0.008515, 0.1262, 0.1295, 0.0102, 0.005766, 0.1181, 0.1996, 0.01498, 0.01703, 0.2033, 0.2074, 0.02039, 0.01153, 0.1933, 0.1814, 0.01699, 0.00961, 0.1682, 0.1745, 0.01249, 0.01419, 0.1776, 0.2248, 0.01748, 0.01987, 0.2291, 0.2334, 0.02379, 0.01345, 0.2184, 0.07754, 0.003399, 0.001922, 0.0679, 0.07385, 0.002497, 0.002838, 0.07472]): _vg.add([_i], _w, 'REPLACE')
_vg = ob_torso.vertex_groups.new(name='Bone.010')
_vg = ob_torso.vertex_groups.new(name='Bone.014')
_vg = ob_torso.vertex_groups.new(name='Bone.012')
for _i, _w in zip([0, 1, 2, 6, 7, 8, 9, 10, 11, 12, 13, 14, 18, 19, 20, 21, 22, 23, 24, 25, 26, 27, 28, 29, 30, 31, 32, 33, 34, 35, 36, 37, 38, 39, 40, 41, 42, 43, 44, 45, 46, 47, 48, 49, 50, 51, 52, 53, 54, 55, 56, 57, 58, 59, 60, 61, 62, 63, 64, 65, 66, 67, 68, 69, 70, 71, 72, 73, 74, 75, 76, 77, 78, 79, 80, 81, 82, 83, 84, 85, 86, 87, 88, 89, 90, 91, 92, 93, 94, 95, 96, 97, 98, 99, 100, 101, 102, 103, 104, 105, 106, 107, 108, 109, 110, 111, 112, 113, 114, 115, 116, 117, 118, 119, 120, 121, 122, 123, 124, 125, 126, 127, 128, 129, 130, 131, 132, 133, 134, 135, 136, 137, 138, 139, 140, 141, 142, 143, 144, 145, 146, 147, 148, 149, 150, 151, 152, 153, 154, 155, 156, 157, 158, 159, 160, 161, 162, 163, 164, 165, 166, 167], [0.1017, 0.06659, 0.09586, 0.8434, 0.8346, 0.8617, 0.02483, 0.05244, 0.04646, 0.1056, 0.1021, 0.07354, 0.8675, 0.8916, 0.8624, 0.02148, 0.05005, 0.0524, 0.03329, 0.04793, 0.4571, 0.4405, 0.4562, 0.472, 0.03677, 0.05106, 0.01665, 0.2435, 0.2622, 0.02553, 0.02396, 0.2548, 0.2531, 0.01839, 0.03595, 0.3559, 0.3547, 0.02758, 0.02497, 0.342, 0.3671, 0.03829, 0.04194, 0.4065, 0.4054, 0.03218, 0.02913, 0.3913, 0.4196, 0.04468, 0.07189, 0.6594, 0.6593, 0.05516, 0.04994, 0.6376, 0.6818, 0.07659, 0.04162, 0.5391, 0.5769, 0.06382, 0.05991, 0.5582, 0.5578, 0.04596, 0.03746, 0.4898, 0.5245, 0.05744, 0.05392, 0.5077, 0.507, 0.04137, 0.03537, 0.4652, 0.4983, 0.05425, 0.05093, 0.4824, 0.4816, 0.03907, 0.04493, 0.4318, 0.4308, 0.03447, 0.03121, 0.4159, 0.4458, 0.04787, 0.05692, 0.5329, 0.5324, 0.04367, 0.03954, 0.5144, 0.5507, 0.06063, 0.02705, 0.3667, 0.3933, 0.04149, 0.03894, 0.3812, 0.3801, 0.02988, 0.008323, 0.145, 0.1573, 0.01276, 0.01198, 0.1536, 0.1516, 0.009193, 0.004162, 0.09572, 0.1049, 0.006382, 0.005991, 0.103, 0.1008, 0.004596, 0.008987, 0.1283, 0.1262, 0.006895, 0.006243, 0.1203, 0.1311, 0.009574, 0.01797, 0.2042, 0.2024, 0.01379, 0.01249, 0.1942, 0.2098, 0.01915, 0.0104, 0.1696, 0.1835, 0.01596, 0.01498, 0.1789, 0.177, 0.01149, 0.02097, 0.2295, 0.2277, 0.01609, 0.01457, 0.2189, 0.236, 0.02234, 0.002081, 0.07109, 0.07863, 0.003191, 0.002996, 0.07773, 0.07544, 0.002298]): _vg.add([_i], _w, 'REPLACE')
_vg = ob_torso.vertex_groups.new(name='Bone.013')
_vg = ob_torso.vertex_groups.new(name='Bone.015')
_m = ob_torso.modifiers.new('Armature', 'ARMATURE')
_m.object = ob_armature_001
ob_l_eye.parent = ob_armature_001
ob_l_eye.matrix_parent_inverse = Matrix(((1.0, -0.0, 0.0, -0.0), (-0.0, 1.0, -0.0, 0.0), (0.0, -0.0, 1.0, -0.2021), (-0.0, 0.0, -0.0, 1.0)))
ob_l_eye.location = (1.03, 0.4122, 4.332)
ob_l_eye.rotation_euler = (-0.01307, 0.002359, 0.03376)
_vg = ob_l_eye.vertex_groups.new(name='Bone')
_vg = ob_l_eye.vertex_groups.new(name='Bone.001')
_vg = ob_l_eye.vertex_groups.new(name='Bone.004')
_vg = ob_l_eye.vertex_groups.new(name='Bone.005')
_vg = ob_l_eye.vertex_groups.new(name='Bone.006')
_vg = ob_l_eye.vertex_groups.new(name='Bone.007')
_vg = ob_l_eye.vertex_groups.new(name='Bone.016')
_vg = ob_l_eye.vertex_groups.new(name='Bone.020')
_vg.add([0, 1, 2, 3, 4, 5, 6, 7], 1.0, 'REPLACE')
_vg = ob_l_eye.vertex_groups.new(name='Bone.021')
_vg = ob_l_eye.vertex_groups.new(name='Bone.009')
_vg = ob_l_eye.vertex_groups.new(name='Bone.010')
_vg = ob_l_eye.vertex_groups.new(name='Bone.014')
_vg = ob_l_eye.vertex_groups.new(name='Bone.012')
_vg = ob_l_eye.vertex_groups.new(name='Bone.013')
_vg = ob_l_eye.vertex_groups.new(name='Bone.015')
_m = ob_l_eye.modifiers.new('Armature', 'ARMATURE')
_m.object = ob_armature_001
ob_r_eye.parent = ob_armature_001
ob_r_eye.matrix_parent_inverse = Matrix(((1.0, -0.0, 0.0, -0.0), (-0.0, 1.0, -0.0, 0.0), (0.0, -0.0, 1.0, -0.2021), (-0.0, 0.0, -0.0, 1.0)))
ob_r_eye.location = (1.05, -0.1662, 4.339)
ob_r_eye.rotation_euler = (-0.01307, 0.002359, 0.03376)
_vg = ob_r_eye.vertex_groups.new(name='Bone')
_vg = ob_r_eye.vertex_groups.new(name='Bone.001')
_vg = ob_r_eye.vertex_groups.new(name='Bone.004')
_vg = ob_r_eye.vertex_groups.new(name='Bone.005')
_vg = ob_r_eye.vertex_groups.new(name='Bone.006')
_vg = ob_r_eye.vertex_groups.new(name='Bone.007')
_vg = ob_r_eye.vertex_groups.new(name='Bone.016')
_vg = ob_r_eye.vertex_groups.new(name='Bone.020')
_vg = ob_r_eye.vertex_groups.new(name='Bone.021')
_vg.add([0, 1, 2, 3, 4, 5, 6, 7], 1.0, 'REPLACE')
_vg = ob_r_eye.vertex_groups.new(name='Bone.009')
_vg = ob_r_eye.vertex_groups.new(name='Bone.010')
_vg = ob_r_eye.vertex_groups.new(name='Bone.014')
_vg = ob_r_eye.vertex_groups.new(name='Bone.012')
_vg = ob_r_eye.vertex_groups.new(name='Bone.013')
_vg = ob_r_eye.vertex_groups.new(name='Bone.015')
_m = ob_r_eye.modifiers.new('Armature', 'ARMATURE')
_m.object = ob_armature_001
ob_armature.location = (0.0, 0.0, 0.3093)
ob_armature_001.location = (0.0, 0.0, 0.2021)
ob_armature_001.show_in_front = True

# ---- collection membership
col_collection.objects.link(ob_light)
col_collection.objects.link(ob_camera)
col_collection.objects.link(ob_body)
col_collection.objects.link(ob_face)
col_bodyparts.objects.link(ob_head)
col_bodyparts.objects.link(ob_l_arm)
col_bodyparts.objects.link(ob_l_leg)
col_bodyparts.objects.link(ob_r_arm)
col_bodyparts.objects.link(ob_r_leg)
col_bodyparts.objects.link(ob_torso)
col_faceparts.objects.link(ob_l_eye)
col_faceparts.objects.link(ob_r_eye)
col_faceparts.objects.link(ob_armature)
col_faceparts.objects.link(ob_armature_001)

# ---- scene / render settings (as saved in the file)
scene.camera = ob_camera
scene.frame_start = 0; scene.frame_end = 26; scene.frame_set(14)
scene.render.engine = 'BLENDER_WORKBENCH'
scene.cycles.sampling_pattern = 'TABULATED_SOBOL'
scene.cycles.use_light_tree = False
scene.view_settings.view_transform = 'Filmic'
bpy.context.view_layer.update()

